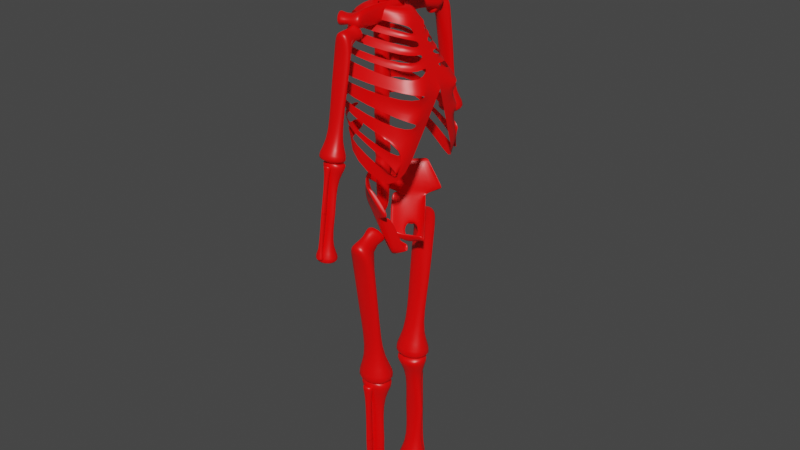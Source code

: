 # Source: red_skeleton.blend  (saved by Blender 2.92.15; exported with 4.5.12 LTS)
import bpy
from mathutils import Matrix  # noqa: F401  (used for matrix-valued properties, if any)

bpy.ops.wm.read_factory_settings(use_empty=True)
scene = bpy.context.scene
scene.name = 'Scene'

# ---- collections
col_collection = bpy.data.collections.new('Collection'); scene.collection.children.link(col_collection)

# ---- materials (node trees are filled in below, after node groups)
mat_material = bpy.data.materials.new('Material')
mat_material.alpha_threshold = 0.0
mat_material.use_transparent_shadow = False
mat_material.line_color = (0.0, 0.0, 0.0, 1.0)

# ---- material node trees
mat_material.use_nodes = True; mat_material.node_tree.nodes.clear()
_N = mat_material.node_tree.nodes; _L = mat_material.node_tree.links
n0 = _N.new('ShaderNodeOutputMaterial'); n0.name = 'Material Output'; n0.location = (300, 300)
n1 = _N.new('ShaderNodeBsdfPrincipled'); n1.name = 'Principled BSDF'; n1.location = (10, 300)
n1.distribution = 'GGX'
n1.subsurface_method = 'BURLEY'
n1.inputs[0].default_value = (1.0, 0.0, 0.0, 1.0)
n1.inputs[2].default_value = 0.4
n1.inputs[3].default_value = 1.45
n1.inputs[27].default_value = (0.0, 0.0, 0.0, 1.0)
n1.inputs[28].default_value = 1.0
_L.new(n1.outputs[0], n0.inputs[0])
n0.is_active_output = True

# ---- world
world_world = bpy.data.worlds.new('World'); scene.world = world_world
world_world.use_nodes = True; world_world.node_tree.nodes.clear()
_N = world_world.node_tree.nodes; _L = world_world.node_tree.links
n0 = _N.new('ShaderNodeOutputWorld'); n0.name = 'World Output'; n0.location = (300, 300)
n1 = _N.new('ShaderNodeBackground'); n1.name = 'Background'; n1.location = (10, 300)
n1.inputs[0].default_value = (0.05088, 0.05088, 0.05088, 1.0)
_L.new(n1.outputs[0], n0.inputs[0])
n0.is_active_output = True
world_world.color = (0.05088, 0.05088, 0.05088)
world_world.use_sun_shadow = False
world_world.sun_shadow_jitter_overblur = 0.0

# ---- meshes
me_cube_001 = bpy.data.meshes.new('Cube.001')
me_cube_001.from_pydata([(-1.0, -0.3367, 0.9044), (-0.3936, -0.8573, 1.726), (-0.07131, 0.1922, 1.646), (-0.07081, 0.05178, 1.821), (1.0, -0.3367, 0.9044), (0.3936, -0.8573, 1.726), (0.07131, 0.1922, 1.646), (0.07081, 0.05178, 1.821), (-1.0, 1.32, 1.128), (-0.3936, 0.371, 2.482), (1.0, 1.32, 1.128), (0.3936, 0.371, 2.482), (-0.374, 0.2724, -4.199), (-0.374, 0.793, -4.167), (0.374, 0.2724, -4.199), (0.374, 0.793, -4.167), (-1.321, -0.5717, -5.192), (-1.321, 1.717, -5.082), (1.321, -0.5717, -5.192), (1.321, 1.717, -5.082), (0.5645, 0.3499, -1.495), (-0.5645, 0.3499, -1.495), (-0.5645, -0.08124, -1.495), (0.5645, -0.08124, -1.495)], [], [(0, 1, 3, 2), (7, 6, 10, 11), (6, 7, 5, 4), (4, 5, 1, 0), (21, 20, 15, 13), (7, 3, 1, 5), (8, 9, 11, 10), (6, 2, 8, 10), (3, 7, 11, 9), (2, 3, 9, 8), (15, 14, 18, 19), (22, 21, 13, 12), (20, 23, 14, 15), (23, 22, 12, 14), (17, 19, 18, 16), (12, 13, 17, 16), (14, 12, 16, 18), (13, 15, 19, 17), (4, 0, 22, 23), (6, 4, 23, 20), (0, 2, 21, 22), (2, 6, 20, 21)])
me_cube_001.polygons.foreach_set('use_smooth', [True] * 22)
_uv = me_cube_001.uv_layers.new(name='UVMap')
_uv.uv.foreach_set('vector', [0.375, 0.0, 0.625, 0.0, 0.625, 0.25, 0.375, 0.25, 0.625, 0.5, 0.375, 0.5, 0.375, 0.5, 0.625, 0.5, 0.375, 0.5, 0.625, 0.5, 0.625, 0.75, 0.375, 0.75, 0.375, 0.75, 0.625, 0.75, 0.625, 1.0, 0.375, 1.0, 0.125, 0.5, 0.375, 0.5, 0.375, 0.5, 0.125, 0.5, 0.625, 0.5, 0.875, 0.5, 0.875, 0.75, 0.625, 0.75, 0.375, 0.25, 0.625, 0.25, 0.625, 0.5, 0.375, 0.5, 0.375, 0.5, 0.125, 0.5, 0.125, 0.5, 0.375, 0.5, 0.875, 0.5, 0.625, 0.5, 0.625, 0.5, 0.875, 0.5, 0.375, 0.25, 0.625, 0.25, 0.625, 0.25, 0.375, 0.25, 0.375, 0.5, 0.375, 0.75, 0.375, 0.75, 0.375, 0.5, 0.375, 0.0, 0.375, 0.25, 0.375, 0.25, 0.375, 0.0, 0.375, 0.5, 0.375, 0.75, 0.375, 0.75, 0.375, 0.5, 0.375, 0.75, 0.375, 1.0, 0.375, 1.0, 0.375, 0.75, 0.125, 0.5, 0.375, 0.5, 0.375, 0.75, 0.125, 0.75, 0.375, 0.0, 0.375, 0.25, 0.375, 0.25, 0.375, 0.0, 0.375, 0.75, 0.375, 1.0, 0.375, 1.0, 0.375, 0.75, 0.125, 0.5, 0.375, 0.5, 0.375, 0.5, 0.125, 0.5, 0.375, 0.75, 0.375, 1.0, 0.375, 1.0, 0.375, 0.75, 0.375, 0.5, 0.375, 0.75, 0.375, 0.75, 0.375, 0.5, 0.375, 0.0, 0.375, 0.25, 0.375, 0.25, 0.375, 0.0, 0.125, 0.5, 0.375, 0.5, 0.375, 0.5, 0.125, 0.5])
me_cube_001.materials.append(mat_material)
me_cube_001.use_remesh_fix_poles = True
me_cube_001.use_remesh_preserve_attributes = False
me_cube_001.use_mirror_vertex_groups = False
me_cube_001.update()
me_cube_002 = bpy.data.meshes.new('Cube.002')
me_cube_002.from_pydata([(-1.0, -0.3367, 0.9044), (-0.3936, -0.8573, 1.726), (-0.07131, 0.1922, 1.646), (-0.07081, 0.05178, 1.821), (1.0, -0.3367, 0.9044), (0.3936, -0.8573, 1.726), (0.07131, 0.1922, 1.646), (0.07081, 0.05178, 1.821), (-1.0, 1.32, 1.128), (-0.3936, 0.371, 2.482), (1.0, 1.32, 1.128), (0.3936, 0.371, 2.482), (-0.374, 0.2724, -4.199), (-0.374, 0.793, -4.167), (0.374, 0.2724, -4.199), (0.374, 0.793, -4.167), (-1.321, -0.5717, -5.192), (-1.321, 1.717, -5.082), (1.321, -0.5717, -5.192), (1.321, 1.717, -5.082), (0.5645, 0.3499, -1.495), (-0.5645, 0.3499, -1.495), (-0.5645, -0.08124, -1.495), (0.5645, -0.08124, -1.495)], [], [(0, 1, 3, 2), (7, 6, 10, 11), (6, 7, 5, 4), (4, 5, 1, 0), (21, 20, 15, 13), (7, 3, 1, 5), (8, 9, 11, 10), (6, 2, 8, 10), (3, 7, 11, 9), (2, 3, 9, 8), (15, 14, 18, 19), (22, 21, 13, 12), (20, 23, 14, 15), (23, 22, 12, 14), (17, 19, 18, 16), (12, 13, 17, 16), (14, 12, 16, 18), (13, 15, 19, 17), (4, 0, 22, 23), (6, 4, 23, 20), (0, 2, 21, 22), (2, 6, 20, 21)])
me_cube_002.polygons.foreach_set('use_smooth', [True] * 22)
_uv = me_cube_002.uv_layers.new(name='UVMap')
_uv.uv.foreach_set('vector', [0.375, 0.0, 0.625, 0.0, 0.625, 0.25, 0.375, 0.25, 0.625, 0.5, 0.375, 0.5, 0.375, 0.5, 0.625, 0.5, 0.375, 0.5, 0.625, 0.5, 0.625, 0.75, 0.375, 0.75, 0.375, 0.75, 0.625, 0.75, 0.625, 1.0, 0.375, 1.0, 0.125, 0.5, 0.375, 0.5, 0.375, 0.5, 0.125, 0.5, 0.625, 0.5, 0.875, 0.5, 0.875, 0.75, 0.625, 0.75, 0.375, 0.25, 0.625, 0.25, 0.625, 0.5, 0.375, 0.5, 0.375, 0.5, 0.125, 0.5, 0.125, 0.5, 0.375, 0.5, 0.875, 0.5, 0.625, 0.5, 0.625, 0.5, 0.875, 0.5, 0.375, 0.25, 0.625, 0.25, 0.625, 0.25, 0.375, 0.25, 0.375, 0.5, 0.375, 0.75, 0.375, 0.75, 0.375, 0.5, 0.375, 0.0, 0.375, 0.25, 0.375, 0.25, 0.375, 0.0, 0.375, 0.5, 0.375, 0.75, 0.375, 0.75, 0.375, 0.5, 0.375, 0.75, 0.375, 1.0, 0.375, 1.0, 0.375, 0.75, 0.125, 0.5, 0.375, 0.5, 0.375, 0.75, 0.125, 0.75, 0.375, 0.0, 0.375, 0.25, 0.375, 0.25, 0.375, 0.0, 0.375, 0.75, 0.375, 1.0, 0.375, 1.0, 0.375, 0.75, 0.125, 0.5, 0.375, 0.5, 0.375, 0.5, 0.125, 0.5, 0.375, 0.75, 0.375, 1.0, 0.375, 1.0, 0.375, 0.75, 0.375, 0.5, 0.375, 0.75, 0.375, 0.75, 0.375, 0.5, 0.375, 0.0, 0.375, 0.25, 0.375, 0.25, 0.375, 0.0, 0.125, 0.5, 0.375, 0.5, 0.375, 0.5, 0.125, 0.5])
me_cube_002.materials.append(mat_material)
me_cube_002.use_remesh_fix_poles = True
me_cube_002.use_remesh_preserve_attributes = False
me_cube_002.use_mirror_vertex_groups = False
me_cube_002.update()
me_cube_004 = bpy.data.meshes.new('Cube.004')
me_cube_004.from_pydata([(-1.0, -0.3367, 0.9044), (-0.3936, -0.8573, 1.726), (-0.07131, 0.1922, 1.646), (-0.07081, 0.05178, 1.821), (1.0, -0.3367, 0.9044), (0.3936, -0.8573, 1.726), (0.07131, 0.1922, 1.646), (0.07081, 0.05178, 1.821), (-1.0, 1.32, 1.128), (-0.3936, 0.371, 2.482), (1.0, 1.32, 1.128), (0.3936, 0.371, 2.482), (-0.374, 0.2724, -4.199), (-0.374, 0.793, -4.167), (0.374, 0.2724, -4.199), (0.374, 0.793, -4.167), (-1.321, -0.5717, -5.192), (-1.321, 1.717, -5.082), (1.321, -0.5717, -5.192), (1.321, 1.717, -5.082), (0.5645, 0.3499, -1.495), (-0.5645, 0.3499, -1.495), (-0.5645, -0.08124, -1.495), (0.5645, -0.08124, -1.495)], [], [(0, 1, 3, 2), (7, 6, 10, 11), (6, 7, 5, 4), (4, 5, 1, 0), (21, 20, 15, 13), (7, 3, 1, 5), (8, 9, 11, 10), (6, 2, 8, 10), (3, 7, 11, 9), (2, 3, 9, 8), (15, 14, 18, 19), (22, 21, 13, 12), (20, 23, 14, 15), (23, 22, 12, 14), (17, 19, 18, 16), (12, 13, 17, 16), (14, 12, 16, 18), (13, 15, 19, 17), (4, 0, 22, 23), (6, 4, 23, 20), (0, 2, 21, 22), (2, 6, 20, 21)])
me_cube_004.polygons.foreach_set('use_smooth', [True] * 22)
_uv = me_cube_004.uv_layers.new(name='UVMap')
_uv.uv.foreach_set('vector', [0.375, 0.0, 0.625, 0.0, 0.625, 0.25, 0.375, 0.25, 0.625, 0.5, 0.375, 0.5, 0.375, 0.5, 0.625, 0.5, 0.375, 0.5, 0.625, 0.5, 0.625, 0.75, 0.375, 0.75, 0.375, 0.75, 0.625, 0.75, 0.625, 1.0, 0.375, 1.0, 0.125, 0.5, 0.375, 0.5, 0.375, 0.5, 0.125, 0.5, 0.625, 0.5, 0.875, 0.5, 0.875, 0.75, 0.625, 0.75, 0.375, 0.25, 0.625, 0.25, 0.625, 0.5, 0.375, 0.5, 0.375, 0.5, 0.125, 0.5, 0.125, 0.5, 0.375, 0.5, 0.875, 0.5, 0.625, 0.5, 0.625, 0.5, 0.875, 0.5, 0.375, 0.25, 0.625, 0.25, 0.625, 0.25, 0.375, 0.25, 0.375, 0.5, 0.375, 0.75, 0.375, 0.75, 0.375, 0.5, 0.375, 0.0, 0.375, 0.25, 0.375, 0.25, 0.375, 0.0, 0.375, 0.5, 0.375, 0.75, 0.375, 0.75, 0.375, 0.5, 0.375, 0.75, 0.375, 1.0, 0.375, 1.0, 0.375, 0.75, 0.125, 0.5, 0.375, 0.5, 0.375, 0.75, 0.125, 0.75, 0.375, 0.0, 0.375, 0.25, 0.375, 0.25, 0.375, 0.0, 0.375, 0.75, 0.375, 1.0, 0.375, 1.0, 0.375, 0.75, 0.125, 0.5, 0.375, 0.5, 0.375, 0.5, 0.125, 0.5, 0.375, 0.75, 0.375, 1.0, 0.375, 1.0, 0.375, 0.75, 0.375, 0.5, 0.375, 0.75, 0.375, 0.75, 0.375, 0.5, 0.375, 0.0, 0.375, 0.25, 0.375, 0.25, 0.375, 0.0, 0.125, 0.5, 0.375, 0.5, 0.375, 0.5, 0.125, 0.5])
me_cube_004.materials.append(mat_material)
me_cube_004.use_remesh_fix_poles = True
me_cube_004.use_remesh_preserve_attributes = False
me_cube_004.use_mirror_vertex_groups = False
me_cube_004.update()
me_cube_005 = bpy.data.meshes.new('Cube.005')
me_cube_005.from_pydata([(-1.0, -0.3367, 0.9044), (-0.3936, -0.8573, 1.726), (-0.07131, 0.1922, 1.646), (-0.07081, 0.05178, 1.821), (1.0, -0.3367, 0.9044), (0.3936, -0.8573, 1.726), (0.07131, 0.1922, 1.646), (0.07081, 0.05178, 1.821), (-1.0, 1.32, 1.128), (-0.3936, 0.371, 2.482), (1.0, 1.32, 1.128), (0.3936, 0.371, 2.482), (-0.374, 0.2724, -4.199), (-0.374, 0.793, -4.167), (0.374, 0.2724, -4.199), (0.374, 0.793, -4.167), (-1.321, -0.5717, -5.192), (-1.321, 1.717, -5.082), (1.321, -0.5717, -5.192), (1.321, 1.717, -5.082), (0.5645, 0.3499, -1.495), (-0.5645, 0.3499, -1.495), (-0.5645, -0.08124, -1.495), (0.5645, -0.08124, -1.495)], [], [(0, 1, 3, 2), (7, 6, 10, 11), (6, 7, 5, 4), (4, 5, 1, 0), (21, 20, 15, 13), (7, 3, 1, 5), (8, 9, 11, 10), (6, 2, 8, 10), (3, 7, 11, 9), (2, 3, 9, 8), (15, 14, 18, 19), (22, 21, 13, 12), (20, 23, 14, 15), (23, 22, 12, 14), (17, 19, 18, 16), (12, 13, 17, 16), (14, 12, 16, 18), (13, 15, 19, 17), (4, 0, 22, 23), (6, 4, 23, 20), (0, 2, 21, 22), (2, 6, 20, 21)])
me_cube_005.polygons.foreach_set('use_smooth', [True] * 22)
_uv = me_cube_005.uv_layers.new(name='UVMap')
_uv.uv.foreach_set('vector', [0.375, 0.0, 0.625, 0.0, 0.625, 0.25, 0.375, 0.25, 0.625, 0.5, 0.375, 0.5, 0.375, 0.5, 0.625, 0.5, 0.375, 0.5, 0.625, 0.5, 0.625, 0.75, 0.375, 0.75, 0.375, 0.75, 0.625, 0.75, 0.625, 1.0, 0.375, 1.0, 0.125, 0.5, 0.375, 0.5, 0.375, 0.5, 0.125, 0.5, 0.625, 0.5, 0.875, 0.5, 0.875, 0.75, 0.625, 0.75, 0.375, 0.25, 0.625, 0.25, 0.625, 0.5, 0.375, 0.5, 0.375, 0.5, 0.125, 0.5, 0.125, 0.5, 0.375, 0.5, 0.875, 0.5, 0.625, 0.5, 0.625, 0.5, 0.875, 0.5, 0.375, 0.25, 0.625, 0.25, 0.625, 0.25, 0.375, 0.25, 0.375, 0.5, 0.375, 0.75, 0.375, 0.75, 0.375, 0.5, 0.375, 0.0, 0.375, 0.25, 0.375, 0.25, 0.375, 0.0, 0.375, 0.5, 0.375, 0.75, 0.375, 0.75, 0.375, 0.5, 0.375, 0.75, 0.375, 1.0, 0.375, 1.0, 0.375, 0.75, 0.125, 0.5, 0.375, 0.5, 0.375, 0.75, 0.125, 0.75, 0.375, 0.0, 0.375, 0.25, 0.375, 0.25, 0.375, 0.0, 0.375, 0.75, 0.375, 1.0, 0.375, 1.0, 0.375, 0.75, 0.125, 0.5, 0.375, 0.5, 0.375, 0.5, 0.125, 0.5, 0.375, 0.75, 0.375, 1.0, 0.375, 1.0, 0.375, 0.75, 0.375, 0.5, 0.375, 0.75, 0.375, 0.75, 0.375, 0.5, 0.375, 0.0, 0.375, 0.25, 0.375, 0.25, 0.375, 0.0, 0.125, 0.5, 0.375, 0.5, 0.375, 0.5, 0.125, 0.5])
me_cube_005.materials.append(mat_material)
me_cube_005.use_remesh_fix_poles = True
me_cube_005.use_remesh_preserve_attributes = False
me_cube_005.use_mirror_vertex_groups = False
me_cube_005.update()
me_cube_006 = bpy.data.meshes.new('Cube.006')
me_cube_006.from_pydata([(-0.374, -0.2406, -2.513), (-0.374, 0.2766, -2.58), (0.374, -0.2406, -2.513), (0.374, 0.2766, -2.58), (-1.321, -1.257, -3.33), (-1.321, 1.012, -3.652), (1.321, -1.257, -3.33), (1.321, 1.012, -3.652), (0.5645, 0.3107, 0.0), (-0.5645, 0.3107, 0.0), (-0.5645, -0.1128, 0.0), (0.5645, -0.1128, 0.0), (-0.1285, 0.4976, -2.853), (-0.1285, 0.6753, -2.876), (0.1285, 0.4976, -2.853), (0.1285, 0.6753, -2.876), (-0.4537, 0.1486, -3.133), (-0.4537, 0.9278, -3.244), (0.4537, 0.1486, -3.133), (0.4537, 0.9278, -3.244), (0.1343, 0.7649, -0.008842), (-0.1343, 0.7649, -0.008842), (-0.1343, 0.3414, -0.008842), (0.1343, 0.3414, -0.008842)], [], [(9, 8, 3, 1), (3, 2, 6, 7), (10, 9, 1, 0), (8, 11, 2, 3), (11, 10, 0, 2), (5, 7, 6, 4), (0, 1, 5, 4), (2, 0, 4, 6), (1, 3, 7, 5), (21, 20, 15, 13), (15, 14, 18, 19), (22, 21, 13, 12), (20, 23, 14, 15), (23, 22, 12, 14), (17, 19, 18, 16), (12, 13, 17, 16), (14, 12, 16, 18), (13, 15, 19, 17)])
me_cube_006.polygons.foreach_set('use_smooth', [True] * 18)
_uv = me_cube_006.uv_layers.new(name='UVMap')
_uv.uv.foreach_set('vector', [0.125, 0.5, 0.375, 0.5, 0.375, 0.5, 0.125, 0.5, 0.375, 0.5, 0.375, 0.75, 0.375, 0.75, 0.375, 0.5, 0.375, 0.0, 0.375, 0.25, 0.375, 0.25, 0.375, 0.0, 0.375, 0.5, 0.375, 0.75, 0.375, 0.75, 0.375, 0.5, 0.375, 0.75, 0.375, 1.0, 0.375, 1.0, 0.375, 0.75, 0.125, 0.5, 0.375, 0.5, 0.375, 0.75, 0.125, 0.75, 0.375, 0.0, 0.375, 0.25, 0.375, 0.25, 0.375, 0.0, 0.375, 0.75, 0.375, 1.0, 0.375, 1.0, 0.375, 0.75, 0.125, 0.5, 0.375, 0.5, 0.375, 0.5, 0.125, 0.5, 0.125, 0.5, 0.375, 0.5, 0.375, 0.5, 0.125, 0.5, 0.375, 0.5, 0.375, 0.75, 0.375, 0.75, 0.375, 0.5, 0.375, 0.0, 0.375, 0.25, 0.375, 0.25, 0.375, 0.0, 0.375, 0.5, 0.375, 0.75, 0.375, 0.75, 0.375, 0.5, 0.375, 0.75, 0.375, 1.0, 0.375, 1.0, 0.375, 0.75, 0.125, 0.5, 0.375, 0.5, 0.375, 0.75, 0.125, 0.75, 0.375, 0.0, 0.375, 0.25, 0.375, 0.25, 0.375, 0.0, 0.375, 0.75, 0.375, 1.0, 0.375, 1.0, 0.375, 0.75, 0.125, 0.5, 0.375, 0.5, 0.375, 0.5, 0.125, 0.5])
me_cube_006.materials.append(mat_material)
me_cube_006.use_remesh_fix_poles = True
me_cube_006.use_remesh_preserve_attributes = False
me_cube_006.use_mirror_vertex_groups = False
me_cube_006.update()
me_cube_008 = bpy.data.meshes.new('Cube.008')
me_cube_008.from_pydata([(-0.374, -0.2406, -2.513), (-0.374, 0.2766, -2.58), (0.374, -0.2406, -2.513), (0.374, 0.2766, -2.58), (-1.321, -1.257, -3.33), (-1.321, 1.012, -3.652), (1.321, -1.257, -3.33), (1.321, 1.012, -3.652), (0.5645, 0.3107, 0.0), (-0.5645, 0.3107, 0.0), (-0.5645, -0.1128, 0.0), (0.5645, -0.1128, 0.0), (-0.1285, 0.4976, -2.853), (-0.1285, 0.6753, -2.876), (0.1285, 0.4976, -2.853), (0.1285, 0.6753, -2.876), (-0.4537, 0.1486, -3.133), (-0.4537, 0.9278, -3.244), (0.4537, 0.1486, -3.133), (0.4537, 0.9278, -3.244), (0.1343, 0.7649, -0.008842), (-0.1343, 0.7649, -0.008842), (-0.1343, 0.3414, -0.008842), (0.1343, 0.3414, -0.008842)], [], [(9, 8, 3, 1), (3, 2, 6, 7), (10, 9, 1, 0), (8, 11, 2, 3), (11, 10, 0, 2), (5, 7, 6, 4), (0, 1, 5, 4), (2, 0, 4, 6), (1, 3, 7, 5), (21, 20, 15, 13), (15, 14, 18, 19), (22, 21, 13, 12), (20, 23, 14, 15), (23, 22, 12, 14), (17, 19, 18, 16), (12, 13, 17, 16), (14, 12, 16, 18), (13, 15, 19, 17)])
me_cube_008.polygons.foreach_set('use_smooth', [True] * 18)
_uv = me_cube_008.uv_layers.new(name='UVMap')
_uv.uv.foreach_set('vector', [0.125, 0.5, 0.375, 0.5, 0.375, 0.5, 0.125, 0.5, 0.375, 0.5, 0.375, 0.75, 0.375, 0.75, 0.375, 0.5, 0.375, 0.0, 0.375, 0.25, 0.375, 0.25, 0.375, 0.0, 0.375, 0.5, 0.375, 0.75, 0.375, 0.75, 0.375, 0.5, 0.375, 0.75, 0.375, 1.0, 0.375, 1.0, 0.375, 0.75, 0.125, 0.5, 0.375, 0.5, 0.375, 0.75, 0.125, 0.75, 0.375, 0.0, 0.375, 0.25, 0.375, 0.25, 0.375, 0.0, 0.375, 0.75, 0.375, 1.0, 0.375, 1.0, 0.375, 0.75, 0.125, 0.5, 0.375, 0.5, 0.375, 0.5, 0.125, 0.5, 0.125, 0.5, 0.375, 0.5, 0.375, 0.5, 0.125, 0.5, 0.375, 0.5, 0.375, 0.75, 0.375, 0.75, 0.375, 0.5, 0.375, 0.0, 0.375, 0.25, 0.375, 0.25, 0.375, 0.0, 0.375, 0.5, 0.375, 0.75, 0.375, 0.75, 0.375, 0.5, 0.375, 0.75, 0.375, 1.0, 0.375, 1.0, 0.375, 0.75, 0.125, 0.5, 0.375, 0.5, 0.375, 0.75, 0.125, 0.75, 0.375, 0.0, 0.375, 0.25, 0.375, 0.25, 0.375, 0.0, 0.375, 0.75, 0.375, 1.0, 0.375, 1.0, 0.375, 0.75, 0.125, 0.5, 0.375, 0.5, 0.375, 0.5, 0.125, 0.5])
me_cube_008.materials.append(mat_material)
me_cube_008.use_remesh_fix_poles = True
me_cube_008.use_remesh_preserve_attributes = False
me_cube_008.use_mirror_vertex_groups = False
me_cube_008.update()
me_cube_009 = bpy.data.meshes.new('Cube.009')
me_cube_009.from_pydata([(-0.374, -0.2406, -2.513), (-0.374, 0.2766, -2.58), (0.374, -0.2406, -2.513), (0.374, 0.2766, -2.58), (-1.321, -1.257, -3.33), (-1.321, 1.012, -3.652), (1.321, -1.257, -3.33), (1.321, 1.012, -3.652), (0.5645, 0.3107, 0.0), (-0.5645, 0.3107, 0.0), (-0.5645, -0.1128, 0.0), (0.5645, -0.1128, 0.0), (-0.1285, 0.4976, -2.853), (-0.1285, 0.6753, -2.876), (0.1285, 0.4976, -2.853), (0.1285, 0.6753, -2.876), (-0.4537, 0.1486, -3.133), (-0.4537, 0.9278, -3.244), (0.4537, 0.1486, -3.133), (0.4537, 0.9278, -3.244), (0.1343, 0.7649, -0.008842), (-0.1343, 0.7649, -0.008842), (-0.1343, 0.3414, -0.008842), (0.1343, 0.3414, -0.008842)], [], [(9, 8, 3, 1), (3, 2, 6, 7), (10, 9, 1, 0), (8, 11, 2, 3), (11, 10, 0, 2), (5, 7, 6, 4), (0, 1, 5, 4), (2, 0, 4, 6), (1, 3, 7, 5), (21, 20, 15, 13), (15, 14, 18, 19), (22, 21, 13, 12), (20, 23, 14, 15), (23, 22, 12, 14), (17, 19, 18, 16), (12, 13, 17, 16), (14, 12, 16, 18), (13, 15, 19, 17)])
me_cube_009.polygons.foreach_set('use_smooth', [True] * 18)
_uv = me_cube_009.uv_layers.new(name='UVMap')
_uv.uv.foreach_set('vector', [0.125, 0.5, 0.375, 0.5, 0.375, 0.5, 0.125, 0.5, 0.375, 0.5, 0.375, 0.75, 0.375, 0.75, 0.375, 0.5, 0.375, 0.0, 0.375, 0.25, 0.375, 0.25, 0.375, 0.0, 0.375, 0.5, 0.375, 0.75, 0.375, 0.75, 0.375, 0.5, 0.375, 0.75, 0.375, 1.0, 0.375, 1.0, 0.375, 0.75, 0.125, 0.5, 0.375, 0.5, 0.375, 0.75, 0.125, 0.75, 0.375, 0.0, 0.375, 0.25, 0.375, 0.25, 0.375, 0.0, 0.375, 0.75, 0.375, 1.0, 0.375, 1.0, 0.375, 0.75, 0.125, 0.5, 0.375, 0.5, 0.375, 0.5, 0.125, 0.5, 0.125, 0.5, 0.375, 0.5, 0.375, 0.5, 0.125, 0.5, 0.375, 0.5, 0.375, 0.75, 0.375, 0.75, 0.375, 0.5, 0.375, 0.0, 0.375, 0.25, 0.375, 0.25, 0.375, 0.0, 0.375, 0.5, 0.375, 0.75, 0.375, 0.75, 0.375, 0.5, 0.375, 0.75, 0.375, 1.0, 0.375, 1.0, 0.375, 0.75, 0.125, 0.5, 0.375, 0.5, 0.375, 0.75, 0.125, 0.75, 0.375, 0.0, 0.375, 0.25, 0.375, 0.25, 0.375, 0.0, 0.375, 0.75, 0.375, 1.0, 0.375, 1.0, 0.375, 0.75, 0.125, 0.5, 0.375, 0.5, 0.375, 0.5, 0.125, 0.5])
me_cube_009.materials.append(mat_material)
me_cube_009.use_remesh_fix_poles = True
me_cube_009.use_remesh_preserve_attributes = False
me_cube_009.use_mirror_vertex_groups = False
me_cube_009.update()
me_cube_011 = bpy.data.meshes.new('Cube.011')
me_cube_011.from_pydata([(-0.3115, -0.9101, -0.03519), (-0.5469, -1.27, 1.099), (-0.1892, -0.723, 0.04959), (-0.4246, -1.083, 1.184), (0.7039, -1.574, -0.03519), (0.4685, -1.934, 1.099), (0.8263, -1.387, 0.04959), (0.5908, -1.747, 1.184), (-1.602, -0.6953, 1.353), (-1.48, -0.5082, 1.438), (1.325, -2.362, 1.415), (1.448, -2.175, 1.5), (-0.9893, -1.19, 2.984), (-0.867, -1.003, 3.069), (0.1026, -2.516, 2.912), (0.2249, -2.329, 2.997), (-0.02132, -0.4663, -1.433), (0.101, -0.2792, -1.348), (0.9941, -1.13, -1.433), (1.116, -0.943, -1.348), (1.101, -1.204, 0.113), (0.866, -1.564, 1.247), (1.224, -1.017, 0.1978), (0.9884, -1.377, 1.332), (1.392, -0.7601, -1.285), (1.514, -0.573, -1.2), (-0.6049, -0.4466, 0.2859), (-0.8403, -0.8067, 1.42), (-0.4826, -0.2595, 0.3707), (-0.718, -0.6196, 1.505), (-0.3147, -0.002763, -1.112), (-0.1924, 0.1843, -1.027), (0.6537, -1.199, -0.2522), (0.0517, -0.8059, -0.2522), (-0.02082, -0.9168, -0.3025), (0.5812, -1.31, -0.3025), (0.8258, -0.9363, -1.081), (0.2237, -0.5427, -1.081), (0.1512, -0.6537, -1.131), (0.7532, -1.047, -1.131), (-0.02944, -0.2465, -0.679), (0.09288, -0.05943, -0.5942), (0.986, -0.5854, -0.679), (1.108, -0.3983, -0.5942), (1.383, -0.7248, -0.5308), (1.506, -0.5377, -0.446), (-0.3228, -0.1227, -0.3579), (-0.2005, 0.06439, -0.2731), (1.465, -2.23, 1.533), (1.588, -2.043, 1.618), (0.2425, -2.384, 3.03), (0.3648, -2.196, 3.115), (-1.819, 0.0, 1.94), (-1.696, 0.0, 2.025), (-1.545, 0.0, 2.593), (-1.423, 0.0, 2.678)], [], [(16, 0, 26, 30), (2, 3, 7, 6), (5, 4, 20, 21), (4, 5, 1, 0), (1, 3, 29, 27), (3, 1, 8, 9), (11, 9, 13, 15), (1, 5, 10, 8), (7, 3, 9, 11), (5, 7, 11, 10), (15, 13, 12, 14), (10, 11, 49, 48), (12, 13, 55, 54), (8, 10, 14, 12), (18, 16, 40, 42), (19, 6, 22, 25), (0, 16, 38, 34), (6, 19, 36, 32), (22, 23, 21, 20), (22, 20, 24, 25), (4, 18, 24, 20), (7, 5, 21, 23), (24, 18, 42, 44), (6, 7, 23, 22), (26, 27, 29, 28), (26, 28, 31, 30), (3, 2, 28, 29), (0, 1, 27, 26), (2, 17, 31, 28), (16, 30, 46, 40), (42, 43, 45, 44), (41, 43, 42, 40), (16, 18, 39, 38), (19, 17, 37, 36), (18, 4, 35, 39), (17, 2, 33, 37), (4, 0, 34, 35), (2, 6, 32, 33), (33, 32, 35, 34), (38, 39, 36, 37), (33, 34, 38, 37), (35, 32, 36, 39), (41, 40, 46, 47), (17, 19, 43, 41), (25, 24, 44, 45), (19, 25, 45, 43), (30, 31, 47, 46), (31, 17, 41, 47), (48, 49, 51, 50), (11, 15, 51, 49), (14, 10, 48, 50), (15, 14, 50, 51), (8, 12, 54, 52), (9, 8, 52, 53), (13, 9, 53, 55)])
me_cube_011.polygons.foreach_set('use_smooth', [1, 1, 1, 1, 1, 1, 1, 1, 1, 1, 1, 1, 1, 1, 1, 1, 1, 1, 1, 1, 1, 1, 1, 1, 1, 1, 1, 1, 1, 1, 1, 1, 1, 1, 1, 1, 1, 1, 1, 1, 0, 0, 1, 1, 1, 1, 1, 1, 1, 1, 1, 1, 1, 1, 1])
_uv = me_cube_011.uv_layers.new(name='UVMap')
_uv.uv.foreach_set('vector', [0.375, 1.0, 0.375, 1.0, 0.375, 1.0, 0.375, 1.0, 0.375, 0.25, 0.625, 0.25, 0.625, 0.5, 0.375, 0.5, 0.625, 0.75, 0.375, 0.75, 0.375, 0.75, 0.625, 0.75, 0.375, 0.75, 0.625, 0.75, 0.625, 1.0, 0.375, 1.0, 0.625, 0.0, 0.625, 0.25, 0.625, 0.25, 0.625, 0.0, 0.625, 0.25, 0.625, 0.0, 0.625, 0.0, 0.625, 0.25, 0.625, 0.5, 0.625, 0.25, 0.625, 0.25, 0.625, 0.5, 0.625, 1.0, 0.625, 0.75, 0.625, 0.75, 0.625, 1.0, 0.625, 0.5, 0.625, 0.25, 0.625, 0.25, 0.625, 0.5, 0.625, 0.75, 0.625, 0.5, 0.625, 0.5, 0.625, 0.75, 0.625, 0.5, 0.875, 0.5, 0.875, 0.75, 0.625, 0.75, 0.625, 0.75, 0.625, 0.5, 0.625, 0.5, 0.625, 0.75, 0.875, 0.75, 0.875, 0.5, 0.875, 0.5, 0.875, 0.75, 0.625, 1.0, 0.625, 0.75, 0.625, 0.75, 0.625, 1.0, 0.375, 0.75, 0.125, 0.75, 0.125, 0.75, 0.375, 0.75, 0.375, 0.5, 0.375, 0.5, 0.375, 0.5, 0.375, 0.5, 0.375, 1.0, 0.375, 1.0, 0.375, 1.0, 0.375, 1.0, 0.375, 0.5, 0.375, 0.5, 0.375, 0.5, 0.375, 0.5, 0.375, 0.5, 0.625, 0.5, 0.625, 0.75, 0.375, 0.75, 0.375, 0.5, 0.375, 0.75, 0.375, 0.75, 0.375, 0.5, 0.375, 0.75, 0.375, 0.75, 0.375, 0.75, 0.375, 0.75, 0.625, 0.5, 0.625, 0.75, 0.625, 0.75, 0.625, 0.5, 0.375, 0.75, 0.375, 0.75, 0.375, 0.75, 0.375, 0.75, 0.375, 0.5, 0.625, 0.5, 0.625, 0.5, 0.375, 0.5, 0.375, 0.0, 0.625, 0.0, 0.625, 0.25, 0.375, 0.25, 0.375, 0.0, 0.375, 0.25, 0.375, 0.25, 0.375, 0.0, 0.625, 0.25, 0.375, 0.25, 0.375, 0.25, 0.625, 0.25, 0.375, 1.0, 0.625, 1.0, 0.625, 1.0, 0.375, 1.0, 0.375, 0.25, 0.375, 0.25, 0.375, 0.25, 0.375, 0.25, 0.375, 1.0, 0.375, 1.0, 0.375, 1.0, 0.375, 1.0, 0.375, 0.75, 0.375, 0.5, 0.375, 0.5, 0.375, 0.75, 0.125, 0.5, 0.375, 0.5, 0.375, 0.75, 0.125, 0.75, 0.125, 0.75, 0.375, 0.75, 0.375, 0.75, 0.125, 0.75, 0.375, 0.5, 0.125, 0.5, 0.125, 0.5, 0.375, 0.5, 0.375, 0.75, 0.375, 0.75, 0.375, 0.75, 0.375, 0.75, 0.375, 0.25, 0.375, 0.25, 0.375, 0.25, 0.375, 0.25, 0.375, 0.75, 0.375, 1.0, 0.375, 1.0, 0.375, 0.75, 0.375, 0.25, 0.375, 0.5, 0.375, 0.5, 0.375, 0.25, 0.375, 0.25, 0.375, 0.5, 0.375, 0.75, 0.375, 1.0, 0.375, 1.0, 0.375, 0.75, 0.375, 0.5, 0.375, 0.25, 0.0, 0.0, 0.0, 0.0, 0.0, 0.0, 0.0, 0.0, 0.0, 0.0, 0.0, 0.0, 0.0, 0.0, 0.0, 0.0, 0.125, 0.5, 0.125, 0.75, 0.125, 0.75, 0.125, 0.5, 0.125, 0.5, 0.375, 0.5, 0.375, 0.5, 0.125, 0.5, 0.375, 0.5, 0.375, 0.75, 0.375, 0.75, 0.375, 0.5, 0.375, 0.5, 0.375, 0.5, 0.375, 0.5, 0.375, 0.5, 0.375, 0.0, 0.375, 0.25, 0.375, 0.25, 0.375, 0.0, 0.375, 0.25, 0.375, 0.25, 0.375, 0.25, 0.375, 0.25, 0.625, 0.75, 0.625, 0.5, 0.625, 0.5, 0.625, 0.75, 0.625, 0.5, 0.625, 0.5, 0.625, 0.5, 0.625, 0.5, 0.625, 0.75, 0.625, 0.75, 0.625, 0.75, 0.625, 0.75, 0.625, 0.5, 0.625, 0.75, 0.625, 0.75, 0.625, 0.5, 0.625, 1.0, 0.625, 1.0, 0.625, 1.0, 0.625, 1.0, 0.625, 0.25, 0.625, 0.0, 0.625, 0.0, 0.625, 0.25, 0.625, 0.25, 0.625, 0.25, 0.625, 0.25, 0.625, 0.25])
me_cube_011.materials.append(mat_material)
me_cube_011.use_remesh_fix_poles = True
me_cube_011.use_remesh_preserve_attributes = False
me_cube_011.use_mirror_vertex_groups = False
me_cube_011.update()
me_cube_012 = bpy.data.meshes.new('Cube.012')
me_cube_012.from_pydata([(-0.4801, -0.8073, -0.7051), (-0.8046, -0.4731, 0.9072), (0.7933, -0.6493, -1.401), (0.3561, -0.1182, 0.9693), (-0.9336, -0.8073, 0.2375), (1.125, -0.5134, 0.03145), (1.125, 0.002217, 0.03145), (-0.514, -0.4731, 1.033), (0.1584, -0.0567, 0.9818), (-0.3163, -0.2724, 1.02), (0.8569, -0.6233, -1.127), (-0.567, -0.8073, -0.5246), (-0.7213, -0.8073, -0.2038), (0.9698, -0.577, -0.6392), (0.924, -0.5958, -0.8372), (-0.6586, -0.8073, -0.3341), (-0.7758, -0.8073, -0.09062), (1.01, -0.5607, -0.4672), (-0.8261, -0.8073, 0.01408), (1.047, -0.5456, -0.3081), (-0.8978, -0.8073, 0.163), (1.099, -0.5242, -0.08169), (0.901, -0.6052, -0.9363), (-0.6272, -0.8073, -0.3993), (1.039, -0.3366, -0.3411), (1.125, -0.2068, 0.03145), (0.9662, -0.3099, -0.6549), (-0.8994, -0.7186, 0.4153), (1.033, -0.4658, 0.1445), (-0.8866, -0.6857, 0.4812), (0.9419, -0.4192, 0.255), (-0.8737, -0.6521, 0.5486), (0.8625, -0.3784, 0.3519), (-0.8594, -0.6152, 0.6226), (0.7788, -0.3354, 0.4539), (-0.8401, -0.5651, 0.7229), (0.6854, -0.2874, 0.5678), (-0.8293, -0.5373, 0.7787), (0.6174, -0.2525, 0.6507), (-0.8135, -0.4962, 0.8611), (0.5549, -0.2203, 0.7269), (-0.5689, -0.2239, -0.7051), (0.4858, -0.1848, 0.8112), (-1.022, -0.2239, 0.2375), (-0.6557, -0.2239, -0.5246), (-0.81, -0.2239, -0.2038), (-0.7474, -0.2239, -0.3341), (-0.8645, -0.2239, -0.09062), (-0.9149, -0.2239, 0.01408), (-0.9865, -0.2239, 0.163), (-0.716, -0.2239, -0.3993), (-0.9881, -0.1717, 0.4153), (-0.9754, -0.1523, 0.4812), (-0.9624, -0.1325, 0.5486), (-0.9481, -0.1108, 0.6226), (-0.9288, -0.08132, 0.7229), (-0.9181, -0.06495, 0.7787), (-0.9022, -0.04074, 0.8611), (0.9381, -0.115, 0.2597), (0.885, -0.1087, 0.3245), (0.8124, -0.09603, 0.413), (0.7644, -0.09445, 0.4714), (0.7139, -0.08023, 0.5331), (0.6452, -0.08339, 0.6168), (0.5921, -0.08813, 0.6816), (0.5105, -0.1308, 0.7811), (-0.4801, 0.8073, -0.7051), (-0.8046, 0.4731, 0.9072), (-0.8046, 0.0, 0.9072), (0.7933, 0.6493, -1.401), (0.3561, 0.1182, 0.9693), (0.3561, 0.0, 0.9693), (-0.9336, 0.8073, 0.2375), (1.125, 0.0, 0.03145), (1.125, 0.5134, 0.03145), (1.125, -0.002217, 0.03145), (-0.514, 0.4731, 1.033), (-0.514, 0.0, 1.033), (0.1584, 0.0567, 0.9818), (0.1584, 0.0, 0.9818), (-0.3163, 0.2724, 1.02), (-0.3163, 0.0, 1.02), (0.8569, 0.6233, -1.127), (-0.567, 0.8073, -0.5246), (-0.7213, 0.8073, -0.2038), (0.9698, 0.577, -0.6392), (0.924, 0.5958, -0.8372), (-0.6586, 0.8073, -0.3341), (-0.7758, 0.8073, -0.09062), (1.01, 0.5607, -0.4672), (-0.8261, 0.8073, 0.01408), (1.047, 0.5456, -0.3081), (-0.8978, 0.8073, 0.163), (1.099, 0.5242, -0.08169), (0.901, 0.6052, -0.9363), (-0.6272, 0.8073, -0.3993), (1.039, 0.3366, -0.3411), (1.125, 0.2068, 0.03145), (0.9662, 0.3099, -0.6549), (-0.8994, 0.7186, 0.4153), (1.033, 0.4658, 0.1445), (-0.8866, 0.6857, 0.4812), (0.9419, 0.4192, 0.255), (-0.8737, 0.6521, 0.5486), (0.8625, 0.3784, 0.3519), (-0.8594, 0.6152, 0.6226), (0.7788, 0.3354, 0.4539), (-0.8401, 0.5651, 0.7229), (0.6854, 0.2874, 0.5678), (-0.8293, 0.5373, 0.7787), (0.6174, 0.2525, 0.6507), (-0.8135, 0.4962, 0.8611), (0.5549, 0.2203, 0.7269), (-0.5689, 0.2239, -0.7051), (0.4858, 0.1848, 0.8112), (-1.022, 0.2239, 0.2375), (-0.6557, 0.2239, -0.5246), (-0.81, 0.2239, -0.2038), (-0.7474, 0.2239, -0.3341), (-0.8645, 0.2239, -0.09062), (-0.9149, 0.2239, 0.01408), (-0.9865, 0.2239, 0.163), (-0.716, 0.2239, -0.3993), (-0.9881, 0.1717, 0.4153), (-0.9754, 0.1523, 0.4812), (-0.9624, 0.1325, 0.5486), (-0.9481, 0.1108, 0.6226), (-0.9288, 0.08132, 0.7229), (-0.9181, 0.06495, 0.7787), (-0.9022, 0.04074, 0.8611), (0.9381, 0.115, 0.2597), (0.885, 0.1087, 0.3245), (0.8124, 0.09603, 0.413), (0.7644, 0.09445, 0.4714), (0.7139, 0.08023, 0.5331), (0.6452, 0.08339, 0.6168), (0.5921, 0.08813, 0.6816), (0.5105, 0.1308, 0.7811), (0.8137, 0.0, 0.4114), (0.8837, 0.0, 0.3261), (0.9472, 0.0, 0.2486), (0.7126, 0.0, 0.5346), (0.6465, 0.0, 0.6152), (0.5908, 0.0, 0.6832), (0.5092, 0.0, 0.7827), (1.039, -0.1675, -0.3418), (1.039, 0.1679, -0.3425)], [], [(73, 140, 58, 25, 6), (42, 3, 7, 1), (1, 7, 77, 68), (2, 26, 17, 13, 14, 22, 10), (3, 71, 79, 8), (7, 3, 8, 9), (77, 7, 9, 81), (2, 10, 11, 0), (17, 26, 145, 24), (22, 14, 15, 23), (13, 17, 16, 12), (19, 21, 20, 18), (5, 28, 27, 4), (4, 27, 51, 43), (30, 32, 31, 29), (0, 11, 44, 41), (34, 36, 35, 33), (29, 31, 53, 52), (38, 40, 39, 37), (23, 15, 46, 50), (37, 39, 57, 56), (18, 20, 49, 48), (33, 35, 55, 54), (12, 16, 47, 45), (60, 138, 141, 62, 36, 34, 61), (59, 139, 138, 60, 32, 30), (58, 140, 139, 59), (62, 141, 142, 63), (63, 142, 143, 64, 40, 38), (64, 143, 144, 65), (65, 144, 71, 3, 42), (73, 75, 97, 130, 140), (114, 67, 76, 70), (67, 68, 77, 76), (69, 82, 94, 86, 85, 89, 98), (70, 78, 79, 71), (76, 80, 78, 70), (77, 81, 80, 76), (69, 66, 83, 82), (89, 96, 146, 98), (94, 95, 87, 86), (85, 84, 88, 89), (91, 90, 92, 93), (74, 72, 99, 100), (72, 115, 123, 99), (102, 101, 103, 104), (66, 113, 116, 83), (106, 105, 107, 108), (101, 124, 125, 103), (110, 109, 111, 112), (95, 122, 118, 87), (109, 128, 129, 111), (90, 120, 121, 92), (105, 126, 127, 107), (84, 117, 119, 88), (132, 133, 106, 108, 134, 141, 138), (131, 102, 104, 132, 138, 139), (130, 131, 139, 140), (134, 135, 142, 141), (135, 110, 112, 136, 143, 142), (136, 137, 144, 143), (137, 114, 70, 71, 144), (25, 58, 28, 5), (130, 97, 74, 100), (24, 145, 6, 25, 21, 19), (146, 96, 91, 93, 97, 75)])
me_cube_012.polygons.foreach_set('use_smooth', [True] * 66)
_uv = me_cube_012.uv_layers.new(name='UVMap')
_uv.uv.foreach_set('vector', [0.5, 0.5, 0.5289, 0.5, 0.5304, 0.583, 0.5, 0.6749, 0.5, 0.6237, 0.6039, 0.75, 0.625, 0.75, 0.625, 0.9676, 0.625, 1.0, 0.0, 0.0, 0.0, 0.0, 0.0, 0.0, 0.0, 0.0, 0.375, 0.75, 0.4401, 0.6842, 0.4565, 0.75, 0.4415, 0.75, 0.4242, 0.75, 0.4156, 0.75, 0.3989, 0.75, 0.625, 0.75, 0.625, 0.5, 0.625, 0.5, 0.625, 0.75, 0.625, 0.9676, 0.625, 0.75, 0.625, 0.75, 0.625, 0.9676, 0.0, 0.0, 0.0, 0.0, 0.0, 0.0, 0.0, 0.0, 0.375, 0.75, 0.3989, 0.75, 0.3989, 1.0, 0.375, 1.0, 0.4565, 0.75, 0.4401, 0.6842, 0.4674, 0.6566, 0.4675, 0.698, 0.4156, 0.75, 0.4242, 0.75, 0.4242, 1.0, 0.4156, 1.0, 0.4415, 0.75, 0.4565, 0.75, 0.4565, 1.0, 0.4415, 1.0, 0.4704, 0.75, 0.4901, 0.75, 0.4901, 1.0, 0.4704, 1.0, 0.5, 0.75, 0.5151, 0.75, 0.5332, 1.0, 0.5, 1.0, 0.5, 1.0, 0.5332, 1.0, 0.5332, 1.0, 0.5, 1.0, 0.5298, 0.75, 0.5427, 0.75, 0.5581, 1.0, 0.5455, 1.0, 0.375, 1.0, 0.3989, 1.0, 0.3989, 1.0, 0.375, 1.0, 0.5563, 0.75, 0.5715, 0.75, 0.5906, 1.0, 0.5719, 1.0, 0.5455, 1.0, 0.5581, 1.0, 0.5581, 1.0, 0.5455, 1.0, 0.5825, 0.75, 0.5927, 0.75, 0.6164, 1.0, 0.601, 1.0, 0.4156, 1.0, 0.4242, 1.0, 0.4242, 1.0, 0.4156, 1.0, 0.601, 1.0, 0.6164, 1.0, 0.6164, 1.0, 0.601, 1.0, 0.4704, 1.0, 0.4901, 1.0, 0.4901, 1.0, 0.4704, 1.0, 0.5719, 1.0, 0.5906, 1.0, 0.5906, 1.0, 0.5719, 1.0, 0.4415, 1.0, 0.4565, 1.0, 0.4565, 1.0, 0.4415, 1.0, 0.5508, 0.5751, 0.5506, 0.5, 0.5671, 0.5, 0.5669, 0.5719, 0.5715, 0.75, 0.5563, 0.75, 0.5586, 0.5778, 0.5391, 0.5795, 0.5393, 0.5, 0.5506, 0.5, 0.5508, 0.5751, 0.5427, 0.75, 0.5298, 0.75, 0.5304, 0.583, 0.5289, 0.5, 0.5393, 0.5, 0.5391, 0.5795, 0.5669, 0.5719, 0.5671, 0.5, 0.5778, 0.5, 0.578, 0.5826, 0.578, 0.5826, 0.5778, 0.5, 0.5869, 0.5, 0.5866, 0.5972, 0.5927, 0.75, 0.5825, 0.75, 0.5866, 0.5972, 0.5869, 0.5, 0.6001, 0.5, 0.5999, 0.6697, 0.5999, 0.6697, 0.6001, 0.5, 0.625, 0.5, 0.625, 0.75, 0.6039, 0.75, 0.5, 0.5, 0.5, 0.6237, 0.5, 0.6749, 0.5304, 0.583, 0.5289, 0.5, 0.6039, 0.75, 0.625, 1.0, 0.625, 0.9676, 0.625, 0.75, 0.0, 0.0, 0.0, 0.0, 0.0, 0.0, 0.0, 0.0, 0.375, 0.75, 0.3989, 0.75, 0.4156, 0.75, 0.4242, 0.75, 0.4415, 0.75, 0.4565, 0.75, 0.4401, 0.6842, 0.625, 0.75, 0.625, 0.75, 0.625, 0.5, 0.625, 0.5, 0.625, 0.9676, 0.625, 0.9676, 0.625, 0.75, 0.625, 0.75, 0.0, 0.0, 0.0, 0.0, 0.0, 0.0, 0.0, 0.0, 0.375, 0.75, 0.375, 1.0, 0.3989, 1.0, 0.3989, 0.75, 0.4565, 0.75, 0.4675, 0.698, 0.4674, 0.6567, 0.4401, 0.6842, 0.4156, 0.75, 0.4156, 1.0, 0.4242, 1.0, 0.4242, 0.75, 0.4415, 0.75, 0.4415, 1.0, 0.4565, 1.0, 0.4565, 0.75, 0.4704, 0.75, 0.4704, 1.0, 0.4901, 1.0, 0.4901, 0.75, 0.5, 0.75, 0.5, 1.0, 0.5332, 1.0, 0.5151, 0.75, 0.5, 1.0, 0.5, 1.0, 0.5332, 1.0, 0.5332, 1.0, 0.5298, 0.75, 0.5455, 1.0, 0.5581, 1.0, 0.5427, 0.75, 0.375, 1.0, 0.375, 1.0, 0.3989, 1.0, 0.3989, 1.0, 0.5563, 0.75, 0.5719, 1.0, 0.5906, 1.0, 0.5715, 0.75, 0.5455, 1.0, 0.5455, 1.0, 0.5581, 1.0, 0.5581, 1.0, 0.5825, 0.75, 0.601, 1.0, 0.6164, 1.0, 0.5927, 0.75, 0.4156, 1.0, 0.4156, 1.0, 0.4242, 1.0, 0.4242, 1.0, 0.601, 1.0, 0.601, 1.0, 0.6164, 1.0, 0.6164, 1.0, 0.4704, 1.0, 0.4704, 1.0, 0.4901, 1.0, 0.4901, 1.0, 0.5719, 1.0, 0.5719, 1.0, 0.5906, 1.0, 0.5906, 1.0, 0.4415, 1.0, 0.4415, 1.0, 0.4565, 1.0, 0.4565, 1.0, 0.5508, 0.5751, 0.5586, 0.5778, 0.5563, 0.75, 0.5715, 0.75, 0.5669, 0.5719, 0.5671, 0.5, 0.5506, 0.5, 0.5391, 0.5795, 0.5298, 0.75, 0.5427, 0.75, 0.5508, 0.5751, 0.5506, 0.5, 0.5393, 0.5, 0.5304, 0.583, 0.5391, 0.5795, 0.5393, 0.5, 0.5289, 0.5, 0.5669, 0.5719, 0.578, 0.5826, 0.5778, 0.5, 0.5671, 0.5, 0.578, 0.5826, 0.5825, 0.75, 0.5927, 0.75, 0.5866, 0.5972, 0.5869, 0.5, 0.5778, 0.5, 0.5866, 0.5972, 0.5999, 0.6697, 0.6001, 0.5, 0.5869, 0.5, 0.5999, 0.6697, 0.6039, 0.75, 0.625, 0.75, 0.625, 0.5, 0.6001, 0.5, 0.5, 0.6749, 0.5304, 0.583, 0.5151, 0.75, 0.5, 0.75, 0.5304, 0.583, 0.5, 0.6749, 0.5, 0.75, 0.5151, 0.75, 0.4675, 0.698, 0.4674, 0.6566, 0.5, 0.6237, 0.5, 0.6749, 0.4901, 0.75, 0.4704, 0.75, 0.4674, 0.6567, 0.4675, 0.698, 0.4704, 0.75, 0.4901, 0.75, 0.5, 0.6749, 0.5, 0.6237])
me_cube_012.materials.append(mat_material)
me_cube_012.use_remesh_fix_poles = True
me_cube_012.use_remesh_preserve_attributes = False
me_cube_012.use_mirror_vertex_groups = False
me_cube_012.update()
me_cube_013 = bpy.data.meshes.new('Cube.013')
me_cube_013.from_pydata([(-0.326, -0.3805, -1.0), (-0.326, -0.3805, 1.107), (-0.326, 0.3805, -1.0), (-0.326, 0.3805, 1.107), (0.326, -0.3805, -1.0), (0.326, -0.3805, 1.107), (0.326, 0.3805, -1.0), (0.326, 0.3805, 1.107), (-0.4292, -0.4532, 1.666), (-0.4292, 0.4532, 1.666), (0.4292, -0.4532, 1.666), (0.4292, 0.4532, 1.666), (-0.4292, -0.4532, 2.009), (-0.4292, 0.4532, 2.009), (0.4292, -0.4532, 2.009), (0.4292, 0.4532, 2.009), (-0.326, -0.3805, 2.331), (-0.326, 0.3805, 2.331), (0.326, -0.3805, 2.331), (0.326, 0.3805, 2.331), (-0.4292, -0.4532, 2.589), (-0.4292, 0.4532, 2.589), (0.4292, -0.4532, 2.589), (0.4292, 0.4532, 2.589), (-0.4292, -0.4532, 2.932), (-0.4292, 0.4532, 2.932), (0.4292, -0.4532, 2.932), (0.4292, 0.4532, 2.932), (-0.326, -0.3805, 3.233), (-0.326, 0.3805, 3.233), (0.326, -0.3805, 3.233), (0.326, 0.3805, 3.233), (-0.4292, -0.4532, 3.598), (-0.4292, 0.4532, 3.598), (0.4292, -0.4532, 3.598), (0.4292, 0.4532, 3.598), (-0.4292, -0.4532, 3.92), (-0.4292, 0.4532, 3.92), (0.4292, -0.4532, 3.92), (0.4292, 0.4532, 3.92), (-0.326, -0.3805, 4.178), (-0.326, 0.3805, 4.178), (0.326, -0.3805, 4.178), (0.326, 0.3805, 4.178), (-0.4292, -0.4532, 4.436), (-0.4292, 0.4532, 4.436), (0.4292, -0.4532, 4.436), (0.4292, 0.4532, 4.436), (-0.4292, -0.4532, 4.994), (-0.4292, 0.4532, 4.994), (0.4292, -0.4532, 4.994), (0.4292, 0.4532, 4.994), (-0.326, -0.3805, 5.466), (-0.326, 0.3805, 5.466), (0.326, -0.3805, 5.466), (0.326, 0.3805, 5.466), (-0.4292, -0.4532, 6.282), (-0.4292, 0.4532, 6.282), (0.4292, -0.4532, 6.282), (0.4292, 0.4532, 6.282), (-0.4292, -0.4532, 7.141), (-0.4292, 0.4532, 7.141), (0.4292, -0.4532, 7.141), (0.4292, 0.4532, 7.141), (-0.326, -0.3805, 7.914), (-0.326, 0.3805, 7.914), (0.326, -0.3805, 7.914), (0.326, 0.3805, 7.914), (-0.4292, -0.4532, 8.537), (-0.4292, 0.4532, 8.537), (0.4292, -0.4532, 8.537), (0.4292, 0.4532, 8.537), (-0.4292, -0.4532, 9.181), (-0.4292, 0.4532, 9.181), (0.4292, -0.4532, 9.181), (0.4292, 0.4532, 9.181), (-0.326, -0.3805, 9.782), (-0.326, 0.3805, 9.782), (0.326, -0.3805, 9.782), (0.326, 0.3805, 9.782), (-0.326, -0.3805, 10.25), (-0.326, 0.3805, 10.25), (0.326, -0.3805, 10.25), (0.326, 0.3805, 10.25), (-0.4222, -0.5011, 10.55), (-0.4222, 0.5011, 10.55), (0.4222, -0.5011, 10.55), (0.4222, 0.5011, 10.55), (-0.4222, -0.5011, 11.0), (-0.4222, 0.5011, 11.0), (0.4222, -0.5011, 11.0), (0.4222, 0.5011, 11.0), (-0.326, -0.3805, 11.34), (-0.326, 0.3805, 11.34), (0.326, -0.3805, 11.34), (0.326, 0.3805, 11.34), (-0.4222, -0.5011, 11.66), (-0.4222, 0.5011, 11.66), (0.4222, -0.5011, 11.66), (0.4222, 0.5011, 11.66), (-0.4222, -0.5011, 12.01), (-0.4222, 0.5011, 12.01), (0.4222, -0.5011, 12.01), (0.4222, 0.5011, 12.01), (-0.326, -0.3805, 12.27), (-0.326, 0.3805, 12.27), (0.326, -0.3805, 12.27), (0.326, 0.3805, 12.27), (-0.4222, -0.5011, 12.71), (-0.4222, 0.5011, 12.71), (0.4222, -0.5011, 12.71), (0.4222, 0.5011, 12.71)], [], [(0, 1, 3, 2), (2, 3, 7, 6), (6, 7, 5, 4), (4, 5, 1, 0), (2, 6, 4, 0), (5, 7, 11, 10), (8, 10, 14, 12), (3, 1, 8, 9), (1, 5, 10, 8), (7, 3, 9, 11), (14, 15, 19, 18), (11, 9, 13, 15), (10, 11, 15, 14), (9, 8, 12, 13), (18, 19, 23, 22), (13, 12, 16, 17), (12, 14, 18, 16), (15, 13, 17, 19), (20, 22, 26, 24), (17, 16, 20, 21), (16, 18, 22, 20), (19, 17, 21, 23), (26, 27, 31, 30), (23, 21, 25, 27), (22, 23, 27, 26), (21, 20, 24, 25), (29, 28, 32, 33), (25, 24, 28, 29), (24, 26, 30, 28), (27, 25, 29, 31), (32, 34, 38, 36), (28, 30, 34, 32), (31, 29, 33, 35), (30, 31, 35, 34), (38, 39, 43, 42), (35, 33, 37, 39), (34, 35, 39, 38), (33, 32, 36, 37), (40, 42, 46, 44), (37, 36, 40, 41), (36, 38, 42, 40), (39, 37, 41, 43), (47, 45, 49, 51), (43, 41, 45, 47), (42, 43, 47, 46), (41, 40, 44, 45), (50, 51, 55, 54), (46, 47, 51, 50), (45, 44, 48, 49), (44, 46, 50, 48), (52, 54, 58, 56), (49, 48, 52, 53), (48, 50, 54, 52), (51, 49, 53, 55), (58, 59, 63, 62), (55, 53, 57, 59), (54, 55, 59, 58), (53, 52, 56, 57), (62, 63, 67, 66), (57, 56, 60, 61), (56, 58, 62, 60), (59, 57, 61, 63), (64, 66, 70, 68), (61, 60, 64, 65), (60, 62, 66, 64), (63, 61, 65, 67), (70, 71, 75, 74), (67, 65, 69, 71), (66, 67, 71, 70), (65, 64, 68, 69), (73, 72, 76, 77), (69, 68, 72, 73), (68, 70, 74, 72), (71, 69, 73, 75), (76, 78, 82, 80), (72, 74, 78, 76), (75, 73, 77, 79), (74, 75, 79, 78), (82, 83, 87, 86), (79, 77, 81, 83), (78, 79, 83, 82), (77, 76, 80, 81), (84, 86, 90, 88), (81, 80, 84, 85), (80, 82, 86, 84), (83, 81, 85, 87), (91, 89, 93, 95), (87, 85, 89, 91), (86, 87, 91, 90), (85, 84, 88, 89), (94, 95, 99, 98), (90, 91, 95, 94), (89, 88, 92, 93), (88, 90, 94, 92), (96, 98, 102, 100), (93, 92, 96, 97), (92, 94, 98, 96), (95, 93, 97, 99), (102, 103, 107, 106), (99, 97, 101, 103), (98, 99, 103, 102), (97, 96, 100, 101), (106, 107, 111, 110), (101, 100, 104, 105), (100, 102, 106, 104), (103, 101, 105, 107), (111, 109, 108, 110), (105, 104, 108, 109), (104, 106, 110, 108), (107, 105, 109, 111)])
me_cube_013.polygons.foreach_set('use_smooth', [True] * 110)
_uv = me_cube_013.uv_layers.new(name='UVMap')
_uv.uv.foreach_set('vector', [0.375, 0.0, 0.625, 0.0, 0.625, 0.25, 0.375, 0.25, 0.375, 0.25, 0.625, 0.25, 0.625, 0.5, 0.375, 0.5, 0.375, 0.5, 0.625, 0.5, 0.625, 0.75, 0.375, 0.75, 0.375, 0.75, 0.625, 0.75, 0.625, 1.0, 0.375, 1.0, 0.125, 0.5, 0.375, 0.5, 0.375, 0.75, 0.125, 0.75, 0.625, 0.75, 0.625, 0.5, 0.625, 0.5, 0.625, 0.75, 0.625, 1.0, 0.625, 0.75, 0.625, 0.75, 0.625, 1.0, 0.625, 0.25, 0.625, 0.0, 0.625, 0.0, 0.625, 0.25, 0.625, 1.0, 0.625, 0.75, 0.625, 0.75, 0.625, 1.0, 0.625, 0.5, 0.625, 0.25, 0.625, 0.25, 0.625, 0.5, 0.625, 0.75, 0.625, 0.5, 0.625, 0.5, 0.625, 0.75, 0.625, 0.5, 0.625, 0.25, 0.625, 0.25, 0.625, 0.5, 0.625, 0.75, 0.625, 0.5, 0.625, 0.5, 0.625, 0.75, 0.625, 0.25, 0.625, 0.0, 0.625, 0.0, 0.625, 0.25, 0.625, 0.75, 0.625, 0.5, 0.625, 0.5, 0.625, 0.75, 0.625, 0.25, 0.625, 0.0, 0.625, 0.0, 0.625, 0.25, 0.625, 1.0, 0.625, 0.75, 0.625, 0.75, 0.625, 1.0, 0.625, 0.5, 0.625, 0.25, 0.625, 0.25, 0.625, 0.5, 0.625, 1.0, 0.625, 0.75, 0.625, 0.75, 0.625, 1.0, 0.625, 0.25, 0.625, 0.0, 0.625, 0.0, 0.625, 0.25, 0.625, 1.0, 0.625, 0.75, 0.625, 0.75, 0.625, 1.0, 0.625, 0.5, 0.625, 0.25, 0.625, 0.25, 0.625, 0.5, 0.625, 0.75, 0.625, 0.5, 0.625, 0.5, 0.625, 0.75, 0.625, 0.5, 0.625, 0.25, 0.625, 0.25, 0.625, 0.5, 0.625, 0.75, 0.625, 0.5, 0.625, 0.5, 0.625, 0.75, 0.625, 0.25, 0.625, 0.0, 0.625, 0.0, 0.625, 0.25, 0.625, 0.25, 0.625, 0.0, 0.625, 0.0, 0.625, 0.25, 0.625, 0.25, 0.625, 0.0, 0.625, 0.0, 0.625, 0.25, 0.625, 1.0, 0.625, 0.75, 0.625, 0.75, 0.625, 1.0, 0.625, 0.5, 0.625, 0.25, 0.625, 0.25, 0.625, 0.5, 0.625, 1.0, 0.625, 0.75, 0.625, 0.75, 0.625, 1.0, 0.625, 1.0, 0.625, 0.75, 0.625, 0.75, 0.625, 1.0, 0.625, 0.5, 0.625, 0.25, 0.625, 0.25, 0.625, 0.5, 0.625, 0.75, 0.625, 0.5, 0.625, 0.5, 0.625, 0.75, 0.625, 0.75, 0.625, 0.5, 0.625, 0.5, 0.625, 0.75, 0.625, 0.5, 0.625, 0.25, 0.625, 0.25, 0.625, 0.5, 0.625, 0.75, 0.625, 0.5, 0.625, 0.5, 0.625, 0.75, 0.625, 0.25, 0.625, 0.0, 0.625, 0.0, 0.625, 0.25, 0.625, 1.0, 0.625, 0.75, 0.625, 0.75, 0.625, 1.0, 0.625, 0.25, 0.625, 0.0, 0.625, 0.0, 0.625, 0.25, 0.625, 1.0, 0.625, 0.75, 0.625, 0.75, 0.625, 1.0, 0.625, 0.5, 0.625, 0.25, 0.625, 0.25, 0.625, 0.5, 0.625, 0.5, 0.625, 0.25, 0.625, 0.25, 0.625, 0.5, 0.625, 0.5, 0.625, 0.25, 0.625, 0.25, 0.625, 0.5, 0.625, 0.75, 0.625, 0.5, 0.625, 0.5, 0.625, 0.75, 0.625, 0.25, 0.625, 0.0, 0.625, 0.0, 0.625, 0.25, 0.625, 0.75, 0.625, 0.5, 0.625, 0.5, 0.625, 0.75, 0.625, 0.75, 0.625, 0.5, 0.625, 0.5, 0.625, 0.75, 0.625, 0.25, 0.625, 0.0, 0.625, 0.0, 0.625, 0.25, 0.625, 1.0, 0.625, 0.75, 0.625, 0.75, 0.625, 1.0, 0.625, 1.0, 0.625, 0.75, 0.625, 0.75, 0.625, 1.0, 0.625, 0.25, 0.625, 0.0, 0.625, 0.0, 0.625, 0.25, 0.625, 1.0, 0.625, 0.75, 0.625, 0.75, 0.625, 1.0, 0.625, 0.5, 0.625, 0.25, 0.625, 0.25, 0.625, 0.5, 0.625, 0.75, 0.625, 0.5, 0.625, 0.5, 0.625, 0.75, 0.625, 0.5, 0.625, 0.25, 0.625, 0.25, 0.625, 0.5, 0.625, 0.75, 0.625, 0.5, 0.625, 0.5, 0.625, 0.75, 0.625, 0.25, 0.625, 0.0, 0.625, 0.0, 0.625, 0.25, 0.625, 0.75, 0.625, 0.5, 0.625, 0.5, 0.625, 0.75, 0.625, 0.25, 0.625, 0.0, 0.625, 0.0, 0.625, 0.25, 0.625, 1.0, 0.625, 0.75, 0.625, 0.75, 0.625, 1.0, 0.625, 0.5, 0.625, 0.25, 0.625, 0.25, 0.625, 0.5, 0.625, 1.0, 0.625, 0.75, 0.625, 0.75, 0.625, 1.0, 0.625, 0.25, 0.625, 0.0, 0.625, 0.0, 0.625, 0.25, 0.625, 1.0, 0.625, 0.75, 0.625, 0.75, 0.625, 1.0, 0.625, 0.5, 0.625, 0.25, 0.625, 0.25, 0.625, 0.5, 0.625, 0.75, 0.625, 0.5, 0.625, 0.5, 0.625, 0.75, 0.625, 0.5, 0.625, 0.25, 0.625, 0.25, 0.625, 0.5, 0.625, 0.75, 0.625, 0.5, 0.625, 0.5, 0.625, 0.75, 0.625, 0.25, 0.625, 0.0, 0.625, 0.0, 0.625, 0.25, 0.625, 0.25, 0.625, 0.0, 0.625, 0.0, 0.625, 0.25, 0.625, 0.25, 0.625, 0.0, 0.625, 0.0, 0.625, 0.25, 0.625, 1.0, 0.625, 0.75, 0.625, 0.75, 0.625, 1.0, 0.625, 0.5, 0.625, 0.25, 0.625, 0.25, 0.625, 0.5, 0.625, 1.0, 0.625, 0.75, 0.625, 0.75, 0.625, 1.0, 0.625, 1.0, 0.625, 0.75, 0.625, 0.75, 0.625, 1.0, 0.625, 0.5, 0.625, 0.25, 0.625, 0.25, 0.625, 0.5, 0.625, 0.75, 0.625, 0.5, 0.625, 0.5, 0.625, 0.75, 0.625, 0.75, 0.625, 0.5, 0.625, 0.5, 0.625, 0.75, 0.625, 0.5, 0.625, 0.25, 0.625, 0.25, 0.625, 0.5, 0.625, 0.75, 0.625, 0.5, 0.625, 0.5, 0.625, 0.75, 0.625, 0.25, 0.625, 0.0, 0.625, 0.0, 0.625, 0.25, 0.625, 1.0, 0.625, 0.75, 0.625, 0.75, 0.625, 1.0, 0.625, 0.25, 0.625, 0.0, 0.625, 0.0, 0.625, 0.25, 0.625, 1.0, 0.625, 0.75, 0.625, 0.75, 0.625, 1.0, 0.625, 0.5, 0.625, 0.25, 0.625, 0.25, 0.625, 0.5, 0.625, 0.5, 0.625, 0.25, 0.625, 0.25, 0.625, 0.5, 0.625, 0.5, 0.625, 0.25, 0.625, 0.25, 0.625, 0.5, 0.625, 0.75, 0.625, 0.5, 0.625, 0.5, 0.625, 0.75, 0.625, 0.25, 0.625, 0.0, 0.625, 0.0, 0.625, 0.25, 0.625, 0.75, 0.625, 0.5, 0.625, 0.5, 0.625, 0.75, 0.625, 0.75, 0.625, 0.5, 0.625, 0.5, 0.625, 0.75, 0.625, 0.25, 0.625, 0.0, 0.625, 0.0, 0.625, 0.25, 0.625, 1.0, 0.625, 0.75, 0.625, 0.75, 0.625, 1.0, 0.625, 1.0, 0.625, 0.75, 0.625, 0.75, 0.625, 1.0, 0.625, 0.25, 0.625, 0.0, 0.625, 0.0, 0.625, 0.25, 0.625, 1.0, 0.625, 0.75, 0.625, 0.75, 0.625, 1.0, 0.625, 0.5, 0.625, 0.25, 0.625, 0.25, 0.625, 0.5, 0.625, 0.75, 0.625, 0.5, 0.625, 0.5, 0.625, 0.75, 0.625, 0.5, 0.625, 0.25, 0.625, 0.25, 0.625, 0.5, 0.625, 0.75, 0.625, 0.5, 0.625, 0.5, 0.625, 0.75, 0.625, 0.25, 0.625, 0.0, 0.625, 0.0, 0.625, 0.25, 0.625, 0.75, 0.625, 0.5, 0.625, 0.5, 0.625, 0.75, 0.625, 0.25, 0.625, 0.0, 0.625, 0.0, 0.625, 0.25, 0.625, 1.0, 0.625, 0.75, 0.625, 0.75, 0.625, 1.0, 0.625, 0.5, 0.625, 0.25, 0.625, 0.25, 0.625, 0.5, 0.625, 0.5, 0.875, 0.5, 0.875, 0.75, 0.625, 0.75, 0.625, 0.25, 0.625, 0.0, 0.625, 0.0, 0.625, 0.25, 0.625, 1.0, 0.625, 0.75, 0.625, 0.75, 0.625, 1.0, 0.625, 0.5, 0.625, 0.25, 0.625, 0.25, 0.625, 0.5])
me_cube_013.materials.append(mat_material)
me_cube_013.use_remesh_fix_poles = True
me_cube_013.use_remesh_preserve_attributes = False
me_cube_013.use_mirror_vertex_groups = False
me_cube_013.update()
me_plane = bpy.data.meshes.new('Plane')
me_plane.from_pydata([(0.2849, 0.4831, -1.154), (-0.2263, 0.393, -0.9482), (1.078, 0.0, -1.218), (1.078, 0.2778, -1.218), (0.2849, 0.4831, -0.6656), (-0.2837, 0.8089, -0.1685), (1.078, 0.0, -0.9134), (1.078, 0.2778, -0.9134), (0.2636, 0.0, -1.146), (0.2193, 0.6247, 0.8355), (0.2193, 0.0, 1.129), (0.2193, 0.4335, 1.083), (0.2193, 0.7593, 0.4178), (0.2193, 0.7631, -1.192e-07), (0.3176, 0.6803, -0.2337), (0.5184, 0.4335, -0.5381), (0.8093, 0.2211, -0.5948), (1.067, 0.0, -0.5735), (0.9311, 0.2074, 0.2295), (0.8243, 0.5303, 0.1844), (0.8282, 0.5186, -0.2049), (0.9324, 0.2035, -0.1762), (1.067, 0.0, -0.07376), (1.067, 0.1885, -0.3319), (1.067, 0.0, -0.5327), (1.132, 0.0, 0.2028), (1.04, 0.0, 0.5682), (0.6816, 0.0, 0.9336), (0.6263, 0.6909, 0.1741), (0.6301, 0.6792, -0.2151), (1.1, 0.2074, 0.3148), (0.9928, 0.5303, 0.2698), (0.7948, 0.6909, 0.2595), (0.2193, 0.7612, 0.2089), (1.101, 0.0, 0.328), (1.022, 0.2384, 0.5398), (0.949, 0.4584, 0.5091), (0.8141, 0.5678, 0.5021), (0.5942, 0.177, 0.9376), (0.5486, 0.3149, 0.9184), (0.464, 0.3834, 0.914), (0.4505, 0.0, 1.072), (0.358, 0.2337, 1.056), (0.8704, 0.2765, -0.4059), (0.6904, 0.3568, -0.4735), (-0.1454, 0.7436, 0.8355), (-0.1454, 0.8781, 0.4178), (-0.1454, 0.8819, -1.192e-07), (-0.04705, 0.606, -0.2337), (-0.1454, 0.88, 0.2089), (-0.5715, 0.6156, 0.8396), (-0.5715, 0.7501, 0.4219), (-0.5715, 0.754, 0.004097), (-0.4732, 0.6711, -0.2296), (-0.5715, 0.7521, 0.213), (-0.7764, 0.3042, 0.8396), (-0.9813, 0.4387, 0.4219), (-0.9813, 0.4425, 0.004097), (-0.883, 0.3597, -0.2296), (-0.9813, 0.4406, 0.213), (-0.8502, 0.03785, 0.8396), (-1.055, 0.1724, 0.4219), (-1.055, 0.1762, 0.004097), (-0.9567, 0.09339, -0.2296), (-1.055, 0.1743, 0.213), (-0.8543, 0.0, 0.8396), (-1.059, 0.0, 0.4219), (-1.059, 0.0, 0.004097), (-0.9608, 0.0, -0.2296), (-1.059, 0.0, 0.213), (0.1496, 0.3727, -0.5), (-0.2765, 0.5232, -0.4959), (-0.6863, 0.3597, -0.4959), (-0.76, 0.09339, -0.4959), (-0.7641, 0.0, -0.4959), (0.3709, 0.3727, -0.6188), (-0.05524, 0.5232, -0.6147), (-0.465, 0.3597, -0.6147), (-0.5388, 0.09339, -0.6147), (-0.5429, 0.0, -0.6147), (-0.09939, 0.4305, 1.08), (-0.3345, 0.3026, 1.084), (-0.4755, 0.0, 1.084), (-0.1723, 0.1145, 1.175), (0.06281, 0.1416, 1.171), (-0.3133, 0.0, 1.175), (-0.1723, 0.0, 1.175), (0.06281, 0.0, 1.171), (0.6881, 0.2524, 0.1662), (0.6118, 0.483, 0.134), (0.6146, 0.4746, -0.1439), (0.689, 0.2496, -0.1235), (0.5696, 0.3649, 0.008195), (0.8837, 0.0, -0.1778), (0.8837, 0.1338, -0.3236), (0.8837, 0.0, -0.4369), (0.8515, 0.0, -0.3128), (0.2761, 0.5855, -0.3939), (0.4201, 0.3131, -0.6691), (0.8943, 0.0, -0.8173), (0.8943, 0.2466, -0.8173)], [], [(3, 2, 6, 7), (1, 0, 4, 5), (0, 3, 7, 4), (2, 3, 8), (0, 1, 8), (3, 0, 8), (21, 22, 23), (21, 18, 25, 22), (19, 20, 29, 28), (14, 13, 28, 29), (19, 28, 32, 31), (18, 19, 31, 30), (25, 18, 30, 34), (13, 33, 32, 28), (31, 32, 37, 36), (30, 31, 36, 35), (12, 37, 32, 33), (34, 30, 35, 26), (36, 37, 40, 39), (35, 36, 39, 38), (9, 40, 37, 12), (26, 35, 38, 27), (39, 40, 42), (38, 39, 42), (27, 38, 42, 41), (11, 42, 40, 9), (10, 41, 42, 11), (17, 16, 23, 24), (15, 44, 43, 23, 16), (20, 43, 44, 29), (21, 23, 43, 20), (15, 14, 29, 44), (9, 12, 46, 45), (13, 14, 48, 47), (33, 13, 47, 49), (12, 33, 49, 46), (49, 47, 52, 54), (46, 49, 54, 51), (45, 46, 51, 50), (47, 48, 53, 52), (52, 53, 58, 57), (54, 52, 57, 59), (51, 54, 59, 56), (50, 51, 56, 55), (55, 56, 61, 60), (57, 58, 63, 62), (59, 57, 62, 64), (56, 59, 64, 61), (60, 61, 66, 65), (62, 63, 68, 67), (64, 62, 67, 69), (61, 64, 69, 66), (68, 63, 73, 74), (53, 48, 70, 71), (58, 53, 71, 72), (63, 58, 72, 73), (73, 72, 77, 78), (71, 70, 75, 76), (74, 73, 78, 79), (72, 71, 76, 77), (45, 50, 81, 80), (55, 60, 82), (60, 65, 82), (50, 55, 82, 81), (9, 45, 80, 11), (81, 82, 85, 83), (80, 81, 83, 84), (11, 80, 84, 10), (84, 83, 86, 87), (83, 85, 86), (84, 87, 10), (21, 20, 90, 91), (19, 18, 88, 89), (18, 21, 91, 88), (20, 19, 89, 90), (91, 90, 92), (89, 88, 92), (88, 91, 92), (90, 89, 92), (24, 23, 94, 95), (23, 22, 93, 94), (95, 94, 96), (94, 93, 96), (7, 6, 99, 100), (5, 4, 98, 97), (4, 7, 100, 98)])
me_plane.polygons.foreach_set('use_smooth', [True] * 86)
_uv = me_plane.uv_layers.new(name='UVMap')
_uv.uv.foreach_set('vector', [0.882, 0.07027, 0.8821, 0.0001151, 0.9661, 0.03764, 0.9303, 0.08438, 0.757, 0.3383, 0.8293, 0.2045, 0.9426, 0.2894, 0.9361, 0.5441, 0.8293, 0.2045, 0.882, 0.07027, 0.9303, 0.08438, 0.9426, 0.2894, 0.8821, 0.0001151, 0.882, 0.07027, 0.7098, 0.137, 0.8293, 0.2045, 0.757, 0.3383, 0.7098, 0.137, 0.882, 0.07027, 0.8293, 0.2045, 0.7098, 0.137, 0.5602, 0.1094, 0.5368, 0.03581, 0.6177, 0.08873, 0.5602, 0.1094, 0.4587, 0.1024, 0.4547, 0.02422, 0.5368, 0.03581, 0.4387, 0.1839, 0.5336, 0.2021, 0.5197, 0.2643, 0.4199, 0.2434, 0.5175, 0.3492, 0.4395, 0.3622, 0.4199, 0.2434, 0.5197, 0.2643, 0.4387, 0.1839, 0.4199, 0.2434, 0.4067, 0.2053, 0.4099, 0.1565, 0.4587, 0.1024, 0.4387, 0.1839, 0.4099, 0.1565, 0.416, 0.0789, 0.4547, 0.02422, 0.4587, 0.1024, 0.416, 0.0789, 0.4156, 0.01955, 0.4395, 0.3622, 0.3881, 0.342, 0.4067, 0.2053, 0.4199, 0.2434, 0.4099, 0.1565, 0.4067, 0.2053, 0.3565, 0.1809, 0.3616, 0.1429, 0.416, 0.0789, 0.4099, 0.1565, 0.3616, 0.1429, 0.3546, 0.08824, 0.3375, 0.3237, 0.3565, 0.1809, 0.4067, 0.2053, 0.3881, 0.342, 0.4156, 0.01955, 0.416, 0.0789, 0.3546, 0.08824, 0.3383, 0.02461, 0.3616, 0.1429, 0.3565, 0.1809, 0.2226, 0.2035, 0.2239, 0.1756, 0.3546, 0.08824, 0.3616, 0.1429, 0.2239, 0.1756, 0.2082, 0.139, 0.2378, 0.2891, 0.2226, 0.2035, 0.3565, 0.1809, 0.3375, 0.3237, 0.3383, 0.02461, 0.3546, 0.08824, 0.2082, 0.139, 0.1987, 0.08195, 0.2239, 0.1756, 0.2226, 0.2035, 0.1604, 0.1979, 0.2082, 0.139, 0.2239, 0.1756, 0.1604, 0.1979, 0.1987, 0.08195, 0.2082, 0.139, 0.1604, 0.1979, 0.1289, 0.1296, 0.1733, 0.2587, 0.1604, 0.1979, 0.2226, 0.2035, 0.2378, 0.2891, 0.07572, 0.1866, 0.1289, 0.1296, 0.1604, 0.1979, 0.1733, 0.2587, 0.7096, 0.08654, 0.6784, 0.1857, 0.6177, 0.08873, 0.701, 0.07958, 0.6334, 0.2844, 0.6279, 0.2246, 0.6201, 0.1607, 0.6177, 0.08873, 0.6784, 0.1857, 0.5336, 0.2021, 0.6201, 0.1607, 0.6279, 0.2246, 0.5197, 0.2643, 0.5602, 0.1094, 0.6177, 0.08873, 0.6201, 0.1607, 0.5336, 0.2021, 0.6334, 0.2844, 0.5175, 0.3492, 0.5197, 0.2643, 0.6279, 0.2246, 0.2378, 0.2891, 0.3375, 0.3237, 0.3066, 0.4066, 0.2206, 0.3699, 0.4395, 0.3622, 0.5175, 0.3492, 0.4953, 0.4681, 0.3917, 0.4498, 0.3881, 0.342, 0.4395, 0.3622, 0.3917, 0.4498, 0.3486, 0.427, 0.3375, 0.3237, 0.3881, 0.342, 0.3486, 0.427, 0.3066, 0.4066, 0.3486, 0.427, 0.3917, 0.4498, 0.3399, 0.5392, 0.298, 0.5141, 0.3066, 0.4066, 0.3486, 0.427, 0.298, 0.5141, 0.2583, 0.4894, 0.2206, 0.3699, 0.3066, 0.4066, 0.2583, 0.4894, 0.1734, 0.4497, 0.3917, 0.4498, 0.4953, 0.4681, 0.4044, 0.5623, 0.3399, 0.5392, 0.3399, 0.5392, 0.4044, 0.5623, 0.3285, 0.6785, 0.2717, 0.6398, 0.298, 0.5141, 0.3399, 0.5392, 0.2717, 0.6398, 0.2295, 0.6128, 0.2583, 0.4894, 0.298, 0.5141, 0.2295, 0.6128, 0.1903, 0.583, 0.1734, 0.4497, 0.2583, 0.4894, 0.1903, 0.583, 0.1065, 0.503, 0.1065, 0.503, 0.1903, 0.583, 0.1416, 0.6329, 0.04263, 0.5405, 0.2717, 0.6398, 0.3285, 0.6785, 0.2978, 0.752, 0.236, 0.7031, 0.2295, 0.6128, 0.2717, 0.6398, 0.236, 0.7031, 0.1858, 0.6713, 0.1903, 0.583, 0.2295, 0.6128, 0.1858, 0.6713, 0.1416, 0.6329, 0.04263, 0.5405, 0.1416, 0.6329, 0.1032, 0.6663, 0.03223, 0.5456, 0.236, 0.7031, 0.2978, 0.752, 0.2895, 0.7804, 0.2103, 0.7523, 0.1858, 0.6713, 0.236, 0.7031, 0.2103, 0.7523, 0.1525, 0.7137, 0.1416, 0.6329, 0.1858, 0.6713, 0.1525, 0.7137, 0.1032, 0.6663, 0.2895, 0.7804, 0.2978, 0.752, 0.3982, 0.7689, 0.3945, 0.7986, 0.4044, 0.5623, 0.4953, 0.4681, 0.6277, 0.486, 0.5145, 0.5882, 0.3285, 0.6785, 0.4044, 0.5623, 0.5145, 0.5882, 0.4189, 0.6899, 0.2978, 0.752, 0.3285, 0.6785, 0.4189, 0.6899, 0.3982, 0.7689, 0.3982, 0.7689, 0.4189, 0.6899, 0.4935, 0.6792, 0.4792, 0.7697, 0.5145, 0.5882, 0.6277, 0.486, 0.7096, 0.4736, 0.5989, 0.5733, 0.3945, 0.7986, 0.3982, 0.7689, 0.4792, 0.7697, 0.4774, 0.8007, 0.4189, 0.6899, 0.5145, 0.5882, 0.5989, 0.5733, 0.4935, 0.6792, 0.2206, 0.3699, 0.1734, 0.4497, 0.09366, 0.3751, 0.1411, 0.3267, 0.1065, 0.503, 0.04263, 0.5405, 0.0001151, 0.4101, 0.04263, 0.5405, 0.03223, 0.5456, 0.0001151, 0.4101, 0.1734, 0.4497, 0.1065, 0.503, 0.0001151, 0.4101, 0.09366, 0.3751, 0.2378, 0.2891, 0.2206, 0.3699, 0.1411, 0.3267, 0.1733, 0.2587, 0.09366, 0.3751, 0.0001151, 0.4101, 0.003045, 0.3484, 0.04992, 0.3146, 0.1411, 0.3267, 0.09366, 0.3751, 0.04992, 0.3146, 0.08494, 0.254, 0.1733, 0.2587, 0.1411, 0.3267, 0.08494, 0.254, 0.07572, 0.1866, 0.08494, 0.254, 0.04992, 0.3146, 0.01596, 0.3031, 0.04612, 0.2325, 0.04992, 0.3146, 0.003045, 0.3484, 0.01596, 0.3031, 0.08494, 0.254, 0.04612, 0.2325, 0.07572, 0.1866, 0.5602, 0.1094, 0.5336, 0.2021, 0.5035, 0.1691, 0.5121, 0.1491, 0.4387, 0.1839, 0.4587, 0.1024, 0.4833, 0.14, 0.4833, 0.1613, 0.4587, 0.1024, 0.5602, 0.1094, 0.5121, 0.1491, 0.4833, 0.14, 0.5336, 0.2021, 0.4387, 0.1839, 0.4833, 0.1613, 0.5035, 0.1691, 0.5121, 0.1491, 0.5035, 0.1691, 0.4951, 0.1566, 0.4833, 0.1613, 0.4833, 0.14, 0.4951, 0.1566, 0.4833, 0.14, 0.5121, 0.1491, 0.4951, 0.1566, 0.5035, 0.1691, 0.4833, 0.1613, 0.4951, 0.1566, 0.701, 0.07958, 0.6177, 0.08873, 0.6282, 0.03652, 0.6736, 0.02455, 0.6177, 0.08873, 0.5368, 0.03581, 0.5884, 0.0001151, 0.6282, 0.03652, 0.6736, 0.02455, 0.6282, 0.03652, 0.636, 0.001139, 0.6282, 0.03652, 0.5884, 0.0001151, 0.636, 0.001139, 0.9303, 0.08438, 0.9661, 0.03764, 0.9999, 0.07646, 0.9537, 0.1166, 0.9361, 0.5441, 0.9426, 0.2894, 0.9756, 0.2376, 0.9999, 0.3572, 0.9426, 0.2894, 0.9303, 0.08438, 0.9537, 0.1166, 0.9756, 0.2376])
me_plane.materials.append(mat_material)
me_plane.use_remesh_fix_poles = True
me_plane.use_remesh_preserve_attributes = False
me_plane.use_mirror_vertex_groups = False
me_plane.update()
me_cube_015 = bpy.data.meshes.new('Cube.015')
me_cube_015.from_pydata([(-1.0, -0.3367, 0.9044), (-0.3936, -0.8573, 1.726), (-0.07131, 0.1922, 1.646), (-0.07081, 0.05178, 1.821), (1.0, -0.3367, 0.9044), (0.3936, -0.8573, 1.726), (0.07131, 0.1922, 1.646), (0.07081, 0.05178, 1.821), (-1.0, 1.32, 1.128), (-0.3936, 0.371, 2.482), (1.0, 1.32, 1.128), (0.3936, 0.371, 2.482), (-0.374, 0.2724, -4.199), (-0.374, 0.793, -4.167), (0.374, 0.2724, -4.199), (0.374, 0.793, -4.167), (-1.321, -0.5717, -5.192), (-1.321, 1.717, -5.082), (1.321, -0.5717, -5.192), (1.321, 1.717, -5.082), (0.5645, 0.3499, -1.495), (-0.5645, 0.3499, -1.495), (-0.5645, -0.08124, -1.495), (0.5645, -0.08124, -1.495)], [], [(0, 1, 3, 2), (7, 6, 10, 11), (6, 7, 5, 4), (4, 5, 1, 0), (21, 20, 15, 13), (7, 3, 1, 5), (8, 9, 11, 10), (6, 2, 8, 10), (3, 7, 11, 9), (2, 3, 9, 8), (15, 14, 18, 19), (22, 21, 13, 12), (20, 23, 14, 15), (23, 22, 12, 14), (17, 19, 18, 16), (12, 13, 17, 16), (14, 12, 16, 18), (13, 15, 19, 17), (4, 0, 22, 23), (6, 4, 23, 20), (0, 2, 21, 22), (2, 6, 20, 21)])
me_cube_015.polygons.foreach_set('use_smooth', [True] * 22)
_uv = me_cube_015.uv_layers.new(name='UVMap')
_uv.uv.foreach_set('vector', [0.375, 0.0, 0.625, 0.0, 0.625, 0.25, 0.375, 0.25, 0.625, 0.5, 0.375, 0.5, 0.375, 0.5, 0.625, 0.5, 0.375, 0.5, 0.625, 0.5, 0.625, 0.75, 0.375, 0.75, 0.375, 0.75, 0.625, 0.75, 0.625, 1.0, 0.375, 1.0, 0.125, 0.5, 0.375, 0.5, 0.375, 0.5, 0.125, 0.5, 0.625, 0.5, 0.875, 0.5, 0.875, 0.75, 0.625, 0.75, 0.375, 0.25, 0.625, 0.25, 0.625, 0.5, 0.375, 0.5, 0.375, 0.5, 0.125, 0.5, 0.125, 0.5, 0.375, 0.5, 0.875, 0.5, 0.625, 0.5, 0.625, 0.5, 0.875, 0.5, 0.375, 0.25, 0.625, 0.25, 0.625, 0.25, 0.375, 0.25, 0.375, 0.5, 0.375, 0.75, 0.375, 0.75, 0.375, 0.5, 0.375, 0.0, 0.375, 0.25, 0.375, 0.25, 0.375, 0.0, 0.375, 0.5, 0.375, 0.75, 0.375, 0.75, 0.375, 0.5, 0.375, 0.75, 0.375, 1.0, 0.375, 1.0, 0.375, 0.75, 0.125, 0.5, 0.375, 0.5, 0.375, 0.75, 0.125, 0.75, 0.375, 0.0, 0.375, 0.25, 0.375, 0.25, 0.375, 0.0, 0.375, 0.75, 0.375, 1.0, 0.375, 1.0, 0.375, 0.75, 0.125, 0.5, 0.375, 0.5, 0.375, 0.5, 0.125, 0.5, 0.375, 0.75, 0.375, 1.0, 0.375, 1.0, 0.375, 0.75, 0.375, 0.5, 0.375, 0.75, 0.375, 0.75, 0.375, 0.5, 0.375, 0.0, 0.375, 0.25, 0.375, 0.25, 0.375, 0.0, 0.125, 0.5, 0.375, 0.5, 0.375, 0.5, 0.125, 0.5])
me_cube_015.materials.append(mat_material)
me_cube_015.use_remesh_fix_poles = True
me_cube_015.use_remesh_preserve_attributes = False
me_cube_015.use_mirror_vertex_groups = False
me_cube_015.update()
me_plane_001 = bpy.data.meshes.new('Plane.001')
me_plane_001.from_pydata([(0.2849, 0.4831, -1.154), (-0.2263, 0.393, -0.9482), (1.078, 0.0, -1.218), (1.078, 0.2778, -1.218), (0.2849, 0.4831, -0.6656), (-0.2837, 0.8089, -0.1685), (1.078, 0.0, -0.9134), (1.078, 0.2778, -0.9134), (0.2636, 0.0, -1.146), (0.2193, 0.6247, 0.8355), (0.2193, 0.0, 1.129), (0.2193, 0.4335, 1.083), (0.2193, 0.7593, 0.4178), (0.2193, 0.7631, -1.192e-07), (0.3176, 0.6803, -0.2337), (0.5184, 0.4335, -0.5381), (0.8093, 0.2211, -0.5948), (1.067, 0.0, -0.5735), (0.9311, 0.2074, 0.2295), (0.8243, 0.5303, 0.1844), (0.8282, 0.5186, -0.2049), (0.9324, 0.2035, -0.1762), (1.067, 0.0, -0.07376), (1.067, 0.1885, -0.3319), (1.067, 0.0, -0.5327), (1.132, 0.0, 0.2028), (1.04, 0.0, 0.5682), (0.6816, 0.0, 0.9336), (0.6263, 0.6909, 0.1741), (0.6301, 0.6792, -0.2151), (1.1, 0.2074, 0.3148), (0.9928, 0.5303, 0.2698), (0.7948, 0.6909, 0.2595), (0.2193, 0.7612, 0.2089), (1.101, 0.0, 0.328), (1.022, 0.2384, 0.5398), (0.949, 0.4584, 0.5091), (0.8141, 0.5678, 0.5021), (0.5942, 0.177, 0.9376), (0.5486, 0.3149, 0.9184), (0.464, 0.3834, 0.914), (0.4505, 0.0, 1.072), (0.358, 0.2337, 1.056), (0.8704, 0.2765, -0.4059), (0.6904, 0.3568, -0.4735), (-0.1454, 0.7436, 0.8355), (-0.1454, 0.8781, 0.4178), (-0.1454, 0.8819, -1.192e-07), (-0.04705, 0.606, -0.2337), (-0.1454, 0.88, 0.2089), (-0.5715, 0.6156, 0.8396), (-0.5715, 0.7501, 0.4219), (-0.5715, 0.754, 0.004097), (-0.4732, 0.6711, -0.2296), (-0.5715, 0.7521, 0.213), (-0.7764, 0.3042, 0.8396), (-0.9813, 0.4387, 0.4219), (-0.9813, 0.4425, 0.004097), (-0.883, 0.3597, -0.2296), (-0.9813, 0.4406, 0.213), (-0.8502, 0.03785, 0.8396), (-1.055, 0.1724, 0.4219), (-1.055, 0.1762, 0.004097), (-0.9567, 0.09339, -0.2296), (-1.055, 0.1743, 0.213), (-0.8543, 0.0, 0.8396), (-1.059, 0.0, 0.4219), (-1.059, 0.0, 0.004097), (-0.9608, 0.0, -0.2296), (-1.059, 0.0, 0.213), (0.1496, 0.3727, -0.5), (-0.2765, 0.5232, -0.4959), (-0.6863, 0.3597, -0.4959), (-0.76, 0.09339, -0.4959), (-0.7641, 0.0, -0.4959), (0.3709, 0.3727, -0.6188), (-0.05524, 0.5232, -0.6147), (-0.465, 0.3597, -0.6147), (-0.5388, 0.09339, -0.6147), (-0.5429, 0.0, -0.6147), (-0.09939, 0.4305, 1.08), (-0.3345, 0.3026, 1.084), (-0.4755, 0.0, 1.084), (-0.1723, 0.1145, 1.175), (0.06281, 0.1416, 1.171), (-0.3133, 0.0, 1.175), (-0.1723, 0.0, 1.175), (0.06281, 0.0, 1.171), (0.6881, 0.2524, 0.1662), (0.6118, 0.483, 0.134), (0.6146, 0.4746, -0.1439), (0.689, 0.2496, -0.1235), (0.5696, 0.3649, 0.008195), (0.8837, 0.0, -0.1778), (0.8837, 0.1338, -0.3236), (0.8837, 0.0, -0.4369), (0.8515, 0.0, -0.3128), (0.2761, 0.5855, -0.3939), (0.4201, 0.3131, -0.6691), (0.8943, 0.0, -0.8173), (0.8943, 0.2466, -0.8173)], [], [(3, 7, 6, 2), (1, 5, 4, 0), (0, 4, 7, 3), (2, 8, 3), (0, 8, 1), (3, 8, 0), (21, 23, 22), (21, 22, 25, 18), (19, 28, 29, 20), (14, 29, 28, 13), (19, 31, 32, 28), (18, 30, 31, 19), (25, 34, 30, 18), (13, 28, 32, 33), (31, 36, 37, 32), (30, 35, 36, 31), (12, 33, 32, 37), (34, 26, 35, 30), (36, 39, 40, 37), (35, 38, 39, 36), (9, 12, 37, 40), (26, 27, 38, 35), (39, 42, 40), (38, 42, 39), (27, 41, 42, 38), (11, 9, 40, 42), (10, 11, 42, 41), (17, 24, 23, 16), (15, 16, 23, 43, 44), (20, 29, 44, 43), (21, 20, 43, 23), (15, 44, 29, 14), (9, 45, 46, 12), (13, 47, 48, 14), (33, 49, 47, 13), (12, 46, 49, 33), (49, 54, 52, 47), (46, 51, 54, 49), (45, 50, 51, 46), (47, 52, 53, 48), (52, 57, 58, 53), (54, 59, 57, 52), (51, 56, 59, 54), (50, 55, 56, 51), (55, 60, 61, 56), (57, 62, 63, 58), (59, 64, 62, 57), (56, 61, 64, 59), (60, 65, 66, 61), (62, 67, 68, 63), (64, 69, 67, 62), (61, 66, 69, 64), (68, 74, 73, 63), (53, 71, 70, 48), (58, 72, 71, 53), (63, 73, 72, 58), (73, 78, 77, 72), (71, 76, 75, 70), (74, 79, 78, 73), (72, 77, 76, 71), (45, 80, 81, 50), (55, 82, 60), (60, 82, 65), (50, 81, 82, 55), (9, 11, 80, 45), (81, 83, 85, 82), (80, 84, 83, 81), (11, 10, 84, 80), (84, 87, 86, 83), (83, 86, 85), (84, 10, 87), (21, 91, 90, 20), (19, 89, 88, 18), (18, 88, 91, 21), (20, 90, 89, 19), (91, 92, 90), (89, 92, 88), (88, 92, 91), (90, 92, 89), (24, 95, 94, 23), (23, 94, 93, 22), (95, 96, 94), (94, 96, 93), (7, 100, 99, 6), (5, 97, 98, 4), (4, 98, 100, 7)])
me_plane_001.polygons.foreach_set('use_smooth', [True] * 86)
_uv = me_plane_001.uv_layers.new(name='UVMap')
_uv.uv.foreach_set('vector', [0.882, 0.07027, 0.9303, 0.08438, 0.9661, 0.03764, 0.8821, 0.0001151, 0.757, 0.3383, 0.9361, 0.5441, 0.9426, 0.2894, 0.8293, 0.2045, 0.8293, 0.2045, 0.9426, 0.2894, 0.9303, 0.08438, 0.882, 0.07027, 0.8821, 0.0001151, 0.7098, 0.137, 0.882, 0.07027, 0.8293, 0.2045, 0.7098, 0.137, 0.757, 0.3383, 0.882, 0.07027, 0.7098, 0.137, 0.8293, 0.2045, 0.5602, 0.1094, 0.6177, 0.08873, 0.5368, 0.03581, 0.5602, 0.1094, 0.5368, 0.03581, 0.4547, 0.02422, 0.4587, 0.1024, 0.4387, 0.1839, 0.4199, 0.2434, 0.5197, 0.2643, 0.5336, 0.2021, 0.5175, 0.3492, 0.5197, 0.2643, 0.4199, 0.2434, 0.4395, 0.3622, 0.4387, 0.1839, 0.4099, 0.1565, 0.4067, 0.2053, 0.4199, 0.2434, 0.4587, 0.1024, 0.416, 0.0789, 0.4099, 0.1565, 0.4387, 0.1839, 0.4547, 0.02422, 0.4156, 0.01955, 0.416, 0.0789, 0.4587, 0.1024, 0.4395, 0.3622, 0.4199, 0.2434, 0.4067, 0.2053, 0.3881, 0.342, 0.4099, 0.1565, 0.3616, 0.1429, 0.3565, 0.1809, 0.4067, 0.2053, 0.416, 0.0789, 0.3546, 0.08824, 0.3616, 0.1429, 0.4099, 0.1565, 0.3375, 0.3237, 0.3881, 0.342, 0.4067, 0.2053, 0.3565, 0.1809, 0.4156, 0.01955, 0.3383, 0.02461, 0.3546, 0.08824, 0.416, 0.0789, 0.3616, 0.1429, 0.2239, 0.1756, 0.2226, 0.2035, 0.3565, 0.1809, 0.3546, 0.08824, 0.2082, 0.139, 0.2239, 0.1756, 0.3616, 0.1429, 0.2378, 0.2891, 0.3375, 0.3237, 0.3565, 0.1809, 0.2226, 0.2035, 0.3383, 0.02461, 0.1987, 0.08195, 0.2082, 0.139, 0.3546, 0.08824, 0.2239, 0.1756, 0.1604, 0.1979, 0.2226, 0.2035, 0.2082, 0.139, 0.1604, 0.1979, 0.2239, 0.1756, 0.1987, 0.08195, 0.1289, 0.1296, 0.1604, 0.1979, 0.2082, 0.139, 0.1733, 0.2587, 0.2378, 0.2891, 0.2226, 0.2035, 0.1604, 0.1979, 0.07572, 0.1866, 0.1733, 0.2587, 0.1604, 0.1979, 0.1289, 0.1296, 0.7096, 0.08654, 0.701, 0.07958, 0.6177, 0.08873, 0.6784, 0.1857, 0.6334, 0.2844, 0.6784, 0.1857, 0.6177, 0.08873, 0.6201, 0.1607, 0.6279, 0.2246, 0.5336, 0.2021, 0.5197, 0.2643, 0.6279, 0.2246, 0.6201, 0.1607, 0.5602, 0.1094, 0.5336, 0.2021, 0.6201, 0.1607, 0.6177, 0.08873, 0.6334, 0.2844, 0.6279, 0.2246, 0.5197, 0.2643, 0.5175, 0.3492, 0.2378, 0.2891, 0.2206, 0.3699, 0.3066, 0.4066, 0.3375, 0.3237, 0.4395, 0.3622, 0.3917, 0.4498, 0.4953, 0.4681, 0.5175, 0.3492, 0.3881, 0.342, 0.3486, 0.427, 0.3917, 0.4498, 0.4395, 0.3622, 0.3375, 0.3237, 0.3066, 0.4066, 0.3486, 0.427, 0.3881, 0.342, 0.3486, 0.427, 0.298, 0.5141, 0.3399, 0.5392, 0.3917, 0.4498, 0.3066, 0.4066, 0.2583, 0.4894, 0.298, 0.5141, 0.3486, 0.427, 0.2206, 0.3699, 0.1734, 0.4497, 0.2583, 0.4894, 0.3066, 0.4066, 0.3917, 0.4498, 0.3399, 0.5392, 0.4044, 0.5623, 0.4953, 0.4681, 0.3399, 0.5392, 0.2717, 0.6398, 0.3285, 0.6785, 0.4044, 0.5623, 0.298, 0.5141, 0.2295, 0.6128, 0.2717, 0.6398, 0.3399, 0.5392, 0.2583, 0.4894, 0.1903, 0.583, 0.2295, 0.6128, 0.298, 0.5141, 0.1734, 0.4497, 0.1065, 0.503, 0.1903, 0.583, 0.2583, 0.4894, 0.1065, 0.503, 0.04263, 0.5405, 0.1416, 0.6329, 0.1903, 0.583, 0.2717, 0.6398, 0.236, 0.7031, 0.2978, 0.752, 0.3285, 0.6785, 0.2295, 0.6128, 0.1858, 0.6713, 0.236, 0.7031, 0.2717, 0.6398, 0.1903, 0.583, 0.1416, 0.6329, 0.1858, 0.6713, 0.2295, 0.6128, 0.04263, 0.5405, 0.03223, 0.5456, 0.1032, 0.6663, 0.1416, 0.6329, 0.236, 0.7031, 0.2103, 0.7523, 0.2895, 0.7804, 0.2978, 0.752, 0.1858, 0.6713, 0.1525, 0.7137, 0.2103, 0.7523, 0.236, 0.7031, 0.1416, 0.6329, 0.1032, 0.6663, 0.1525, 0.7137, 0.1858, 0.6713, 0.2895, 0.7804, 0.3945, 0.7986, 0.3982, 0.7689, 0.2978, 0.752, 0.4044, 0.5623, 0.5145, 0.5882, 0.6277, 0.486, 0.4953, 0.4681, 0.3285, 0.6785, 0.4189, 0.6899, 0.5145, 0.5882, 0.4044, 0.5623, 0.2978, 0.752, 0.3982, 0.7689, 0.4189, 0.6899, 0.3285, 0.6785, 0.3982, 0.7689, 0.4792, 0.7697, 0.4935, 0.6792, 0.4189, 0.6899, 0.5145, 0.5882, 0.5989, 0.5733, 0.7096, 0.4736, 0.6277, 0.486, 0.3945, 0.7986, 0.4774, 0.8007, 0.4792, 0.7697, 0.3982, 0.7689, 0.4189, 0.6899, 0.4935, 0.6792, 0.5989, 0.5733, 0.5145, 0.5882, 0.2206, 0.3699, 0.1411, 0.3267, 0.09366, 0.3751, 0.1734, 0.4497, 0.1065, 0.503, 0.0001151, 0.4101, 0.04263, 0.5405, 0.04263, 0.5405, 0.0001151, 0.4101, 0.03223, 0.5456, 0.1734, 0.4497, 0.09366, 0.3751, 0.0001151, 0.4101, 0.1065, 0.503, 0.2378, 0.2891, 0.1733, 0.2587, 0.1411, 0.3267, 0.2206, 0.3699, 0.09366, 0.3751, 0.04992, 0.3146, 0.003045, 0.3484, 0.0001151, 0.4101, 0.1411, 0.3267, 0.08494, 0.254, 0.04992, 0.3146, 0.09366, 0.3751, 0.1733, 0.2587, 0.07572, 0.1866, 0.08494, 0.254, 0.1411, 0.3267, 0.08494, 0.254, 0.04612, 0.2325, 0.01596, 0.3031, 0.04992, 0.3146, 0.04992, 0.3146, 0.01596, 0.3031, 0.003045, 0.3484, 0.08494, 0.254, 0.07572, 0.1866, 0.04612, 0.2325, 0.5602, 0.1094, 0.5121, 0.1491, 0.5035, 0.1691, 0.5336, 0.2021, 0.4387, 0.1839, 0.4833, 0.1613, 0.4833, 0.14, 0.4587, 0.1024, 0.4587, 0.1024, 0.4833, 0.14, 0.5121, 0.1491, 0.5602, 0.1094, 0.5336, 0.2021, 0.5035, 0.1691, 0.4833, 0.1613, 0.4387, 0.1839, 0.5121, 0.1491, 0.4951, 0.1566, 0.5035, 0.1691, 0.4833, 0.1613, 0.4951, 0.1566, 0.4833, 0.14, 0.4833, 0.14, 0.4951, 0.1566, 0.5121, 0.1491, 0.5035, 0.1691, 0.4951, 0.1566, 0.4833, 0.1613, 0.701, 0.07958, 0.6736, 0.02455, 0.6282, 0.03652, 0.6177, 0.08873, 0.6177, 0.08873, 0.6282, 0.03652, 0.5884, 0.0001151, 0.5368, 0.03581, 0.6736, 0.02455, 0.636, 0.001139, 0.6282, 0.03652, 0.6282, 0.03652, 0.636, 0.001139, 0.5884, 0.0001151, 0.9303, 0.08438, 0.9537, 0.1166, 0.9999, 0.07646, 0.9661, 0.03764, 0.9361, 0.5441, 0.9999, 0.3572, 0.9756, 0.2376, 0.9426, 0.2894, 0.9426, 0.2894, 0.9756, 0.2376, 0.9537, 0.1166, 0.9303, 0.08438])
me_plane_001.materials.append(mat_material)
me_plane_001.use_remesh_fix_poles = True
me_plane_001.use_remesh_preserve_attributes = False
me_plane_001.use_mirror_vertex_groups = False
me_plane_001.update()

# ---- objects
ob_cube = bpy.data.objects.new('Cube', me_cube_001)
ob_cube_001 = bpy.data.objects.new('Cube.001', me_cube_002)
ob_cube_003 = bpy.data.objects.new('Cube.003', me_cube_004)
ob_cube_002 = bpy.data.objects.new('Cube.002', me_cube_005)
ob_cube_004 = bpy.data.objects.new('Cube.004', me_cube_006)
ob_cube_005 = bpy.data.objects.new('Cube.005', me_cube_008)
ob_cube_006 = bpy.data.objects.new('Cube.006', me_cube_009)
ob_cube_008 = bpy.data.objects.new('Cube.008', me_cube_011)
ob_cube_009 = bpy.data.objects.new('Cube.009', me_cube_012)
ob_cube_010 = bpy.data.objects.new('Cube.010', me_cube_013)
ob_plane = bpy.data.objects.new('Plane', me_plane)
ob_cube_007 = bpy.data.objects.new('Cube.007', me_cube_015)
ob_plane_001 = bpy.data.objects.new('Plane.001', me_plane_001)

# ---- transforms, parenting, visibility, modifiers, constraints
ob_cube.location = (0.0, -0.1626, 0.0)
ob_cube.scale = (0.09284, 0.09284, 0.09284)
ob_cube.lineart.crease_threshold = 0.0
_m = ob_cube.modifiers.new('Subdivision', 'SUBSURF')
_m.uv_smooth = 'PRESERVE_CORNERS'
ob_cube_001.location = (0.0, 0.1648, 0.0)
ob_cube_001.scale = (0.09284, -0.09284, 0.09284)
ob_cube_001.lineart.crease_threshold = 0.0
_m = ob_cube_001.modifiers.new('Subdivision', 'SUBSURF')
_m.uv_smooth = 'PRESERVE_CORNERS'
ob_cube_003.location = (9.956e-18, 0.2809, 0.8493)
ob_cube_003.rotation_euler = (0.2791, 6.117e-17, 8.591e-18)
ob_cube_003.scale = (0.06477, -0.06477, 0.06477)
ob_cube_003.lineart.crease_threshold = 0.0
_m = ob_cube_003.modifiers.new('Subdivision', 'SUBSURF')
_m.uv_smooth = 'PRESERVE_CORNERS'
ob_cube_002.location = (9.956e-18, -0.2624, 0.8493)
ob_cube_002.rotation_euler = (-0.3056, -6.68e-17, 1.029e-17)
ob_cube_002.scale = (0.06477, 0.06477, 0.06477)
ob_cube_002.lineart.crease_threshold = 0.0
_m = ob_cube_002.modifiers.new('Subdivision', 'SUBSURF')
_m.uv_smooth = 'PRESERVE_CORNERS'
ob_cube_004.location = (-2.386e-17, 0.1197, -0.7373)
ob_cube_004.rotation_euler = (-0.01273, -2.826e-18, 3.142)
ob_cube_004.scale = (0.08226, -0.08226, 0.08226)
ob_cube_004.lineart.crease_threshold = 0.0
_m = ob_cube_004.modifiers.new('Subdivision', 'SUBSURF')
_m.uv_smooth = 'PRESERVE_CORNERS'
_m = ob_cube_004.modifiers.new('Mirror', 'MIRROR')
_m.use_axis = (False, False, True)
_m.use_clip = True
ob_cube_005.location = (-2.386e-17, -0.1097, -0.7373)
ob_cube_005.rotation_euler = (-0.01273, -2.826e-18, 3.142)
ob_cube_005.scale = (0.08226, 0.08226, 0.08226)
ob_cube_005.lineart.crease_threshold = 0.0
_m = ob_cube_005.modifiers.new('Subdivision', 'SUBSURF')
_m.uv_smooth = 'PRESERVE_CORNERS'
_m = ob_cube_005.modifiers.new('Mirror', 'MIRROR')
_m.use_axis = (False, False, True)
_m.use_clip = True
ob_cube_006.location = (1.357e-16, -0.3427, 0.3463)
ob_cube_006.rotation_euler = (0.1567, -3.356e-08, 3.142)
ob_cube_006.scale = (0.05419, 0.05419, 0.05419)
ob_cube_006.lineart.crease_threshold = 0.0
_m = ob_cube_006.modifiers.new('Subdivision', 'SUBSURF')
_m.uv_smooth = 'PRESERVE_CORNERS'
_m = ob_cube_006.modifiers.new('Mirror', 'MIRROR')
_m.use_axis = (False, False, True)
_m.use_clip = True
ob_cube_008.location = (0.0, 0.0, 0.1709)
ob_cube_008.scale = (0.07152, 0.07152, 0.07152)
ob_cube_008.lineart.crease_threshold = 0.0
_m = ob_cube_008.modifiers.new('Subdivision', 'SUBSURF')
_m.uv_smooth = 'PRESERVE_CORNERS'
_m = ob_cube_008.modifiers.new('Mirror', 'MIRROR')
_m.use_axis = (False, True, False)
_m.use_clip = True
ob_cube_009.location = (0.01539, 0.0, 0.7363)
ob_cube_009.scale = (0.1692, 0.2696, 0.2696)
ob_cube_009.lineart.crease_threshold = 0.0
_m = ob_cube_009.modifiers.new('Subdivision', 'SUBSURF')
_m.uv_smooth = 'PRESERVE_CORNERS'
ob_cube_010.location = (-0.05342, 0.0, 0.2585)
ob_cube_010.scale = (0.07109, 0.07109, 0.07109)
ob_cube_010.lineart.crease_threshold = 0.0
_m = ob_cube_010.modifiers.new('Subdivision', 'SUBSURF')
_m.uv_smooth = 'PRESERVE_CORNERS'
ob_plane.location = (0.0, 0.0, 1.203)
ob_plane.scale = (0.1247, 0.1247, 0.1247)
ob_plane.lineart.crease_threshold = 0.0
_m = ob_plane.modifiers.new('Mirror', 'MIRROR')
_m.use_axis = (False, True, False)
_m.use_clip = True
_m = ob_plane.modifiers.new('Subdivision', 'SUBSURF')
_m.uv_smooth = 'PRESERVE_CORNERS'
ob_cube_007.location = (4.041e-17, -0.09627, 0.9864)
ob_cube_007.rotation_euler = (1.709, 1.571, 0.0)
ob_cube_007.scale = (0.06477, -0.06477, 0.06477)
ob_cube_007.lineart.crease_threshold = 0.0
_m = ob_cube_007.modifiers.new('Subdivision', 'SUBSURF')
_m.uv_smooth = 'PRESERVE_CORNERS'
ob_plane_001.location = (0.0, 0.0, 1.203)
ob_plane_001.scale = (0.1247, 0.1247, 0.1247)
ob_plane_001.lineart.crease_threshold = 0.0
_m = ob_plane_001.modifiers.new('Mirror', 'MIRROR')
_m.use_axis = (False, True, False)
_m.use_clip = True
_m = ob_plane_001.modifiers.new('Subdivision', 'SUBSURF')
_m.uv_smooth = 'PRESERVE_CORNERS'

# ---- collection membership
col_collection.objects.link(ob_cube)
col_collection.objects.link(ob_cube_001)
col_collection.objects.link(ob_cube_003)
col_collection.objects.link(ob_cube_002)
col_collection.objects.link(ob_cube_004)
col_collection.objects.link(ob_cube_005)
col_collection.objects.link(ob_cube_006)
col_collection.objects.link(ob_cube_008)
col_collection.objects.link(ob_cube_009)
col_collection.objects.link(ob_cube_010)
col_collection.objects.link(ob_plane)
col_collection.objects.link(ob_cube_007)
col_collection.objects.link(ob_plane_001)

# ---- scene / render settings (as saved in the file)
scene.frame_start = 1; scene.frame_end = 250; scene.frame_set(1)
scene.render.engine = 'BLENDER_EEVEE_NEXT'
scene.cycles.use_denoising = False
scene.cycles.samples = 128
scene.cycles.sampling_pattern = 'TABULATED_SOBOL'
scene.cycles.use_adaptive_sampling = False
scene.cycles.use_light_tree = False
scene.view_settings.view_transform = 'Filmic'
bpy.context.view_layer.update()

# ---- added for rendering (the .blend has no active camera and no usable light): camera, sun
cam_auto = bpy.data.cameras.new('AutoCamera')
cam_auto.lens = 50.0
cam_auto.sensor_width = 36.0
cam_auto.clip_end = 1000.0
ob_auto_camera = bpy.data.objects.new('AutoCamera', cam_auto)
scene.collection.objects.link(ob_auto_camera)
ob_auto_camera.location = (2.37481, -2.81568, 2.04604)
ob_auto_camera.rotation_euler = (1.09748, -7.21219e-08, 0.694738)
scene.camera = ob_auto_camera
light_auto_sun = bpy.data.lights.new('AutoSun', 'SUN')
light_auto_sun.energy = 3.0
light_auto_sun.angle = 0.0523599
ob_auto_sun = bpy.data.objects.new('AutoSun', light_auto_sun)
scene.collection.objects.link(ob_auto_sun)
ob_auto_sun.rotation_euler = (0.872665, 0.174533, 0.523599)
bpy.context.view_layer.update()
